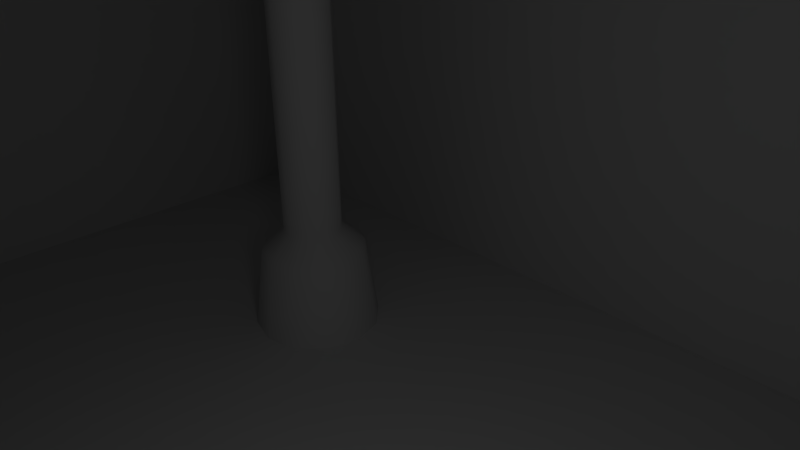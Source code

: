 # Source: room.blend  (saved by Blender 2.56.0; exported with 4.5.12 LTS)
import bpy
from mathutils import Matrix  # noqa: F401  (used for matrix-valued properties, if any)

bpy.ops.wm.read_factory_settings(use_empty=True)
scene = bpy.context.scene
scene.name = 'Scene'

# ---- collections
col_collection_1 = bpy.data.collections.new('Collection 1'); scene.collection.children.link(col_collection_1)

# ---- world
world_world = bpy.data.worlds.new('World'); scene.world = world_world
world_world.color = (0.05088, 0.05088, 0.05088)
world_world.use_sun_shadow = False
world_world.sun_shadow_jitter_overblur = 0.0
world_world.cycles.sampling_method = 'MANUAL'
world_world.cycles.sample_map_resolution = 256

# ---- cameras
cam_camera = bpy.data.cameras.new('Camera')
cam_camera.clip_end = 100.0
cam_camera.lens = 35.0
cam_camera.ortho_scale = 7.314
cam_camera.dof.focus_distance = 0.0
cam_camera.dof.aperture_fstop = 128.0

# ---- lights
light_point = bpy.data.lights.new('Point', 'POINT')
light_point.transmission_factor = 0.0
light_point.energy = 100.0
light_point.shadow_buffer_clip_start = 0.5
light_point.shadow_soft_size = 1.0
light_point.shadow_maximum_resolution = 0.006
light_point.use_absolute_resolution = True
light_point.cycles.use_multiple_importance_sampling = False

# ---- meshes
me_cube = bpy.data.meshes.new('Cube')
me_cube.from_pydata([(23.99, 15.01, -10.05), (23.99, -14.99, -10.05), (-24.01, -14.99, -10.05), (-24.01, 15.01, -10.05), (23.99, 15.01, 9.947), (23.99, -14.99, 9.947), (-24.01, -14.99, 9.947), (-24.01, 15.01, 9.947), (-11.92, -5.352, -10.05), (-10.83, -5.645, -10.05), (-10.03, -6.446, -10.05), (-9.736, -7.54, -10.05), (-10.03, -8.634, -10.05), (-10.83, -9.435, -10.05), (-11.92, -9.728, -10.05), (-13.02, -9.435, -10.05), (-13.82, -8.634, -10.05), (-14.11, -7.54, -10.05), (-13.82, -6.446, -10.05), (-13.02, -5.645, -10.05), (-11.92, -5.352, 9.947), (-10.83, -5.645, 9.947), (-10.03, -6.446, 9.947), (-9.736, -7.54, 9.947), (-10.03, -8.634, 9.947), (-10.83, -9.435, 9.947), (-11.92, -9.728, 9.947), (-13.02, -9.435, 9.947), (-13.82, -8.634, 9.947), (-14.11, -7.54, 9.947), (-13.82, -6.446, 9.947), (-13.02, -5.645, 9.947), (-11.42, -6.674, -0.05343), (-11.92, -6.54, -0.05343), (-11.06, -7.04, -0.05343), (-10.92, -7.54, -0.05343), (-11.06, -8.04, -0.05343), (-11.42, -8.406, -0.05343), (-11.92, -8.54, -0.05343), (-12.42, -8.406, -0.05343), (-12.79, -8.04, -0.05343), (-12.92, -7.54, -0.05343), (-12.79, -7.04, -0.05343), (-12.42, -6.674, -0.05343), (-11.42, -6.674, 4.947), (-11.42, -6.674, -6.497), (-11.92, -6.54, -6.497), (-11.92, -6.54, 4.947), (-11.06, -7.04, 4.947), (-11.06, -7.04, -6.497), (-10.92, -7.54, 4.947), (-10.92, -7.54, -6.497), (-11.06, -8.04, -6.497), (-11.06, -8.04, 4.947), (-11.42, -8.406, -6.497), (-11.42, -8.406, 4.947), (-11.92, -8.54, -6.497), (-11.92, -8.54, 4.947), (-12.42, -8.406, -6.497), (-12.42, -8.406, 4.947), (-12.79, -8.04, -6.497), (-12.79, -8.04, 4.947), (-12.92, -7.54, -6.497), (-12.92, -7.54, 4.947), (-12.79, -7.04, 4.947), (-12.79, -7.04, -6.497), (-12.42, -6.674, 4.947), (-12.42, -6.674, -6.497), (-11.17, -6.234, 9.123), (-11.03, -5.984, -7.17), (-11.92, -5.743, -7.17), (-11.92, -6.032, 9.123), (-10.62, -6.786, 9.123), (-10.37, -6.641, -7.17), (-10.42, -7.54, 9.123), (-10.13, -7.54, -7.17), (-10.37, -8.438, -7.17), (-10.62, -8.294, 9.123), (-11.03, -9.096, -7.17), (-11.17, -8.846, 9.123), (-11.92, -9.337, -7.17), (-11.92, -9.048, 9.123), (-12.82, -9.096, -7.17), (-12.68, -8.846, 9.123), (-13.48, -8.438, -7.17), (-13.23, -8.294, 9.123), (-13.72, -7.54, -7.17), (-13.43, -7.54, 9.123), (-13.23, -6.786, 9.123), (-13.48, -6.641, -7.17), (-12.68, -6.234, 9.123), (-12.82, -5.984, -7.17), (-0.00975, -14.99, -10.05), (23.99, 0.009963, -10.05), (-0.009746, 15.01, -10.05), (-24.01, 0.009968, -10.05), (23.99, 0.009955, 9.947), (-0.009763, -14.99, 9.947), (-24.01, 0.009966, 9.947), (-0.009744, 15.01, 9.947), (23.99, -14.99, -0.05343), (23.99, 15.01, -0.05343), (-24.01, -14.99, -0.05343), (-24.01, 15.01, -0.05343), (-0.009748, 0.009965, -10.05), (-0.009753, 0.009961, 9.947), (23.99, 0.009959, -0.05343), (-0.009757, -14.99, -0.05343), (-24.01, 0.009967, -0.05343), (-0.009745, 15.01, -0.05343), (11.99, -14.99, -10.05), (-12.01, -14.99, -10.05), (23.99, 7.51, -10.05), (23.99, -7.49, -10.05), (11.99, 15.01, -10.05), (-12.01, 15.01, -10.05), (-24.01, -7.49, -10.05), (-24.01, 7.51, -10.05), (23.99, 7.51, 9.947), (23.99, -7.49, 9.947), (11.99, -14.99, 9.947), (-12.01, -14.99, 9.947), (-24.01, -7.49, 9.947), (-24.01, 7.51, 9.947), (11.99, 15.01, 9.947), (-12.01, 15.01, 9.947), (23.99, -14.99, -5.053), (23.99, -14.99, 4.947), (23.99, 15.01, -5.053), (23.99, 15.01, 4.947), (-24.01, -14.99, -5.053), (-24.01, -14.99, 4.947), (-24.01, 15.01, -5.053), (-24.01, 15.01, 4.947), (-0.009749, -7.49, -10.05), (11.99, 0.009964, -10.05), (-0.009747, 7.51, -10.05), (-12.01, 0.009967, -10.05), (-12.01, 0.009963, 9.947), (-0.009749, 7.51, 9.947), (11.99, 0.009958, 9.947), (-0.009758, -7.49, 9.947), (23.99, 0.009957, 4.947), (23.99, 7.51, -0.05343), (23.99, 0.009961, -5.053), (23.99, -7.49, -0.05343), (-0.00976, -14.99, 4.947), (11.99, -14.99, -0.05343), (-0.009753, -14.99, -5.053), (-12.01, -14.99, -0.05343), (-24.01, 0.009967, 4.947), (-24.01, -7.49, -0.05343), (-24.01, 0.009967, -5.053), (-24.01, 7.51, -0.05343), (-0.009746, 15.01, -5.053), (11.99, 15.01, -0.05343), (-0.009745, 15.01, 4.947), (-12.01, 15.01, -0.05343), (11.99, -7.49, -10.05), (11.99, 7.51, -10.05), (-12.01, -7.49, -10.05), (-12.01, 7.51, -10.05), (-12.01, 7.51, 9.947), (11.99, 7.51, 9.947), (-12.01, -7.49, 9.947), (11.99, -7.49, 9.947), (23.99, 7.51, 4.947), (23.99, 7.51, -5.053), (23.99, -7.49, 4.947), (23.99, -7.49, -5.053), (11.99, -14.99, 4.947), (11.99, -14.99, -5.053), (-12.01, -14.99, 4.947), (-12.01, -14.99, -5.053), (-24.01, -7.49, 4.947), (-24.01, -7.49, -5.053), (-24.01, 7.51, 4.947), (-24.01, 7.51, -5.053), (11.99, 15.01, -5.053), (11.99, 15.01, 4.947), (-12.01, 15.01, -5.053), (-12.01, 15.01, 4.947), (17.99, -14.99, -10.05), (5.99, -14.99, -10.05), (-18.01, -14.99, -10.05), (-6.01, -14.99, -10.05), (17.99, 15.01, -10.05), (5.99, 15.01, -10.05), (-18.01, 15.01, -10.05), (-6.01, 15.01, -10.05), (17.99, -14.99, 9.947), (5.99, -14.99, 9.947), (-18.01, -14.99, 9.947), (-6.01, -14.99, 9.947), (17.99, 15.01, 9.947), (5.99, 15.01, 9.947), (-18.01, 15.01, 9.947), (-6.01, 15.01, 9.947), (5.99, 0.009965, -10.05), (17.99, 0.009963, -10.05), (-6.01, 0.009966, -10.05), (-18.01, 0.009967, -10.05), (-6.01, 0.009962, 9.947), (-18.01, 0.009965, 9.947), (17.99, 0.009957, 9.947), (5.99, 0.009959, 9.947), (5.99, -14.99, -0.05343), (17.99, -14.99, -0.05343), (-6.01, -14.99, -0.05343), (-18.01, -14.99, -0.05343), (5.99, 15.01, -0.05343), (17.99, 15.01, -0.05343), (-18.01, 15.01, -0.05343), (-6.01, 15.01, -0.05343), (17.99, -7.49, -10.05), (5.99, -7.49, -10.05), (17.99, 7.51, -10.05), (5.99, 7.51, -10.05), (-6.01, -7.49, -10.05), (-18.01, -7.49, -10.05), (-6.01, 7.51, -10.05), (-18.01, 7.51, -10.05), (-18.01, 7.51, 9.947), (-6.01, 7.51, 9.947), (5.99, 7.51, 9.947), (17.99, 7.51, 9.947), (-18.01, -7.49, 9.947), (-6.01, -7.49, 9.947), (5.99, -7.49, 9.947), (17.99, -7.49, 9.947), (17.99, -14.99, 4.947), (5.99, -14.99, 4.947), (17.99, -14.99, -5.053), (5.99, -14.99, -5.053), (-6.01, -14.99, 4.947), (-18.01, -14.99, 4.947), (-6.01, -14.99, -5.053), (-18.01, -14.99, -5.053), (17.99, 15.01, -5.053), (5.99, 15.01, -5.053), (17.99, 15.01, 4.947), (5.99, 15.01, 4.947), (-6.01, 15.01, -5.053), (-18.01, 15.01, -5.053), (-6.01, 15.01, 4.947), (-18.01, 15.01, 4.947), (-12.82, 9.083, -7.17), (-12.68, 8.833, 9.123), (-13.48, 8.425, -7.17), (-13.23, 8.281, 9.123), (-13.43, 7.527, 9.123), (-13.72, 7.527, -7.17), (-13.23, 6.773, 9.123), (-13.48, 6.629, -7.17), (-12.68, 6.221, 9.123), (-12.82, 5.971, -7.17), (-11.92, 6.019, 9.123), (-11.92, 5.73, -7.17), (-11.17, 6.221, 9.123), (-11.03, 5.971, -7.17), (-10.62, 6.773, 9.123), (-10.37, 6.629, -7.17), (-10.13, 7.527, -7.17), (-10.42, 7.527, 9.123), (-10.37, 8.425, -7.17), (-10.62, 8.281, 9.123), (-11.92, 9.035, 9.123), (-11.92, 9.324, -7.17), (-11.03, 9.083, -7.17), (-11.17, 8.833, 9.123), (-12.42, 8.393, -6.497), (-12.42, 8.393, 4.947), (-12.79, 8.027, -6.497), (-12.79, 8.027, 4.947), (-12.92, 7.527, 4.947), (-12.92, 7.527, -6.497), (-12.79, 7.027, 4.947), (-12.79, 7.027, -6.497), (-12.42, 6.661, 4.947), (-12.42, 6.661, -6.497), (-11.92, 6.527, 4.947), (-11.92, 6.527, -6.497), (-11.42, 6.661, 4.947), (-11.42, 6.661, -6.497), (-11.06, 7.027, 4.947), (-11.06, 7.027, -6.497), (-10.92, 7.527, -6.497), (-10.92, 7.527, 4.947), (-11.06, 8.027, -6.497), (-11.06, 8.027, 4.947), (-11.92, 8.527, 4.947), (-11.92, 8.527, -6.497), (-11.42, 8.393, -6.497), (-11.42, 8.393, 4.947), (-12.42, 8.393, -0.05343), (-12.79, 8.027, -0.05343), (-12.92, 7.527, -0.05343), (-12.79, 7.027, -0.05343), (-12.42, 6.661, -0.05343), (-11.92, 6.527, -0.05343), (-11.42, 6.661, -0.05343), (-11.06, 7.027, -0.05343), (-10.92, 7.527, -0.05343), (-11.06, 8.027, -0.05343), (-11.92, 8.527, -0.05343), (-11.42, 8.393, -0.05343), (-13.02, 9.422, 9.947), (-13.82, 8.621, 9.947), (-14.11, 7.527, 9.947), (-13.82, 6.433, 9.947), (-13.02, 5.632, 9.947), (-11.92, 5.339, 9.947), (-10.83, 5.632, 9.947), (-10.03, 6.433, 9.947), (-9.736, 7.527, 9.947), (-10.03, 8.621, 9.947), (-10.83, 9.422, 9.947), (-11.92, 9.715, 9.947), (-13.02, 9.422, -10.05), (-13.82, 8.621, -10.05), (-14.11, 7.527, -10.05), (-13.82, 6.433, -10.05), (-13.02, 5.632, -10.05), (-11.92, 5.339, -10.05), (-10.83, 5.632, -10.05), (-10.03, 6.433, -10.05), (-9.736, 7.527, -10.05), (-10.03, 8.621, -10.05), (-10.83, 9.422, -10.05), (-11.92, 9.715, -10.05), (11.94, 9.715, -10.05), (13.03, 9.422, -10.05), (13.83, 8.621, -10.05), (14.12, 7.527, -10.05), (13.83, 6.433, -10.05), (13.03, 5.632, -10.05), (11.94, 5.339, -10.05), (10.84, 5.632, -10.05), (10.04, 6.433, -10.05), (9.748, 7.527, -10.05), (10.04, 8.621, -10.05), (10.84, 9.422, -10.05), (11.94, 9.715, 9.947), (13.03, 9.422, 9.947), (13.83, 8.621, 9.947), (14.12, 7.527, 9.947), (13.83, 6.433, 9.947), (13.03, 5.632, 9.947), (11.94, 5.339, 9.947), (10.84, 5.632, 9.947), (10.04, 6.433, 9.947), (9.748, 7.527, 9.947), (10.04, 8.621, 9.947), (10.84, 9.422, 9.947), (12.44, 8.393, -0.05343), (11.94, 8.527, -0.05343), (12.8, 8.027, -0.05343), (12.94, 7.527, -0.05343), (12.8, 7.027, -0.05343), (12.44, 6.661, -0.05343), (11.94, 6.527, -0.05343), (11.44, 6.661, -0.05343), (11.07, 7.027, -0.05343), (10.94, 7.527, -0.05343), (11.07, 8.027, -0.05343), (11.44, 8.393, -0.05343), (12.44, 8.393, 4.947), (12.44, 8.393, -6.497), (11.94, 8.527, -6.497), (11.94, 8.527, 4.947), (12.8, 8.027, 4.947), (12.8, 8.027, -6.497), (12.94, 7.527, 4.947), (12.94, 7.527, -6.497), (12.8, 7.027, -6.497), (12.8, 7.027, 4.947), (12.44, 6.661, -6.497), (12.44, 6.661, 4.947), (11.94, 6.527, -6.497), (11.94, 6.527, 4.947), (11.44, 6.661, -6.497), (11.44, 6.661, 4.947), (11.07, 7.027, -6.497), (11.07, 7.027, 4.947), (10.94, 7.527, -6.497), (10.94, 7.527, 4.947), (11.07, 8.027, 4.947), (11.07, 8.027, -6.497), (11.44, 8.393, 4.947), (11.44, 8.393, -6.497), (12.69, 8.833, 9.123), (12.83, 9.083, -7.17), (11.94, 9.324, -7.17), (11.94, 9.035, 9.123), (13.24, 8.281, 9.123), (13.49, 8.425, -7.17), (13.44, 7.527, 9.123), (13.73, 7.527, -7.17), (13.49, 6.629, -7.17), (13.24, 6.773, 9.123), (12.83, 5.971, -7.17), (12.69, 6.221, 9.123), (11.94, 5.73, -7.17), (11.94, 6.019, 9.123), (11.04, 5.971, -7.17), (11.18, 6.221, 9.123), (10.38, 6.629, -7.17), (10.63, 6.773, 9.123), (10.14, 7.527, -7.17), (10.43, 7.527, 9.123), (10.63, 8.281, 9.123), (10.38, 8.425, -7.17), (11.18, 8.833, 9.123), (11.04, 9.083, -7.17), (11.04, -5.984, -7.17), (11.18, -6.234, 9.123), (10.38, -6.641, -7.17), (10.63, -6.786, 9.123), (10.43, -7.54, 9.123), (10.14, -7.54, -7.17), (10.63, -8.294, 9.123), (10.38, -8.438, -7.17), (11.18, -8.846, 9.123), (11.04, -9.096, -7.17), (11.94, -9.048, 9.123), (11.94, -9.337, -7.17), (12.69, -8.846, 9.123), (12.83, -9.096, -7.17), (13.24, -8.294, 9.123), (13.49, -8.438, -7.17), (13.73, -7.54, -7.17), (13.44, -7.54, 9.123), (13.49, -6.641, -7.17), (13.24, -6.786, 9.123), (11.94, -6.032, 9.123), (11.94, -5.743, -7.17), (12.83, -5.984, -7.17), (12.69, -6.234, 9.123), (11.44, -6.674, -6.497), (11.44, -6.674, 4.947), (11.07, -7.04, -6.497), (11.07, -7.04, 4.947), (10.94, -7.54, 4.947), (10.94, -7.54, -6.497), (11.07, -8.04, 4.947), (11.07, -8.04, -6.497), (11.44, -8.406, 4.947), (11.44, -8.406, -6.497), (11.94, -8.54, 4.947), (11.94, -8.54, -6.497), (12.44, -8.406, 4.947), (12.44, -8.406, -6.497), (12.8, -8.04, 4.947), (12.8, -8.04, -6.497), (12.94, -7.54, -6.497), (12.94, -7.54, 4.947), (12.8, -7.04, -6.497), (12.8, -7.04, 4.947), (11.94, -6.54, 4.947), (11.94, -6.54, -6.497), (12.44, -6.674, -6.497), (12.44, -6.674, 4.947), (11.44, -6.674, -0.05343), (11.07, -7.04, -0.05343), (10.94, -7.54, -0.05343), (11.07, -8.04, -0.05343), (11.44, -8.406, -0.05343), (11.94, -8.54, -0.05343), (12.44, -8.406, -0.05343), (12.8, -8.04, -0.05343), (12.94, -7.54, -0.05343), (12.8, -7.04, -0.05343), (11.94, -6.54, -0.05343), (12.44, -6.674, -0.05343), (10.84, -5.645, 9.947), (10.04, -6.446, 9.947), (9.748, -7.54, 9.947), (10.04, -8.634, 9.947), (10.84, -9.435, 9.947), (11.94, -9.728, 9.947), (13.03, -9.435, 9.947), (13.83, -8.634, 9.947), (14.12, -7.54, 9.947), (13.83, -6.446, 9.947), (13.03, -5.645, 9.947), (11.94, -5.352, 9.947), (10.84, -5.645, -10.05), (10.04, -6.446, -10.05), (9.748, -7.54, -10.05), (10.04, -8.634, -10.05), (10.84, -9.435, -10.05), (11.94, -9.728, -10.05), (13.03, -9.435, -10.05), (13.83, -8.634, -10.05), (14.12, -7.54, -10.05), (13.83, -6.446, -10.05), (13.03, -5.645, -10.05), (11.94, -5.352, -10.05)], [], [(46, 33, 32, 45), (33, 47, 44, 32), (45, 32, 34, 49), (32, 44, 48, 34), (49, 34, 35, 51), (34, 48, 50, 35), (51, 35, 36, 52), (35, 50, 53, 36), (52, 36, 37, 54), (36, 53, 55, 37), (54, 37, 38, 56), (37, 55, 57, 38), (56, 38, 39, 58), (38, 57, 59, 39), (58, 39, 40, 60), (39, 59, 61, 40), (60, 40, 41, 62), (40, 61, 63, 41), (62, 41, 42, 65), (41, 63, 64, 42), (65, 42, 43, 67), (42, 64, 66, 43), (67, 43, 33, 46), (43, 66, 47, 33), (8, 70, 69, 9), (70, 46, 45, 69), (47, 71, 68, 44), (71, 20, 21, 68), (9, 69, 73, 10), (69, 45, 49, 73), (44, 68, 72, 48), (68, 21, 22, 72), (10, 73, 75, 11), (73, 49, 51, 75), (48, 72, 74, 50), (72, 22, 23, 74), (11, 75, 76, 12), (75, 51, 52, 76), (50, 74, 77, 53), (74, 23, 24, 77), (12, 76, 78, 13), (76, 52, 54, 78), (53, 77, 79, 55), (77, 24, 25, 79), (13, 78, 80, 14), (78, 54, 56, 80), (55, 79, 81, 57), (79, 25, 26, 81), (14, 80, 82, 15), (80, 56, 58, 82), (57, 81, 83, 59), (81, 26, 27, 83), (15, 82, 84, 16), (82, 58, 60, 84), (59, 83, 85, 61), (83, 27, 28, 85), (16, 84, 86, 17), (84, 60, 62, 86), (61, 85, 87, 63), (85, 28, 29, 87), (17, 86, 89, 18), (86, 62, 65, 89), (63, 87, 88, 64), (87, 29, 30, 88), (18, 89, 91, 19), (89, 65, 67, 91), (64, 88, 90, 66), (88, 30, 31, 90), (19, 91, 70, 8), (91, 67, 46, 70), (66, 90, 71, 47), (90, 31, 20, 71), (129, 166, 118, 4), (101, 143, 166, 129), (166, 142, 96, 118), (143, 106, 142, 166), (128, 167, 143, 101), (0, 112, 167, 128), (167, 144, 106, 143), (112, 93, 144, 167), (142, 168, 119, 96), (106, 145, 168, 142), (168, 127, 5, 119), (145, 100, 127, 168), (144, 169, 145, 106), (93, 113, 169, 144), (169, 126, 100, 145), (113, 1, 126, 169), (131, 174, 122, 6), (102, 151, 174, 131), (174, 150, 98, 122), (151, 108, 150, 174), (130, 175, 151, 102), (2, 116, 175, 130), (175, 152, 108, 151), (116, 95, 152, 175), (150, 176, 123, 98), (108, 153, 176, 150), (176, 133, 7, 123), (153, 103, 133, 176), (152, 177, 153, 108), (95, 117, 177, 152), (177, 132, 103, 153), (117, 3, 132, 177), (1, 113, 214, 182), (182, 214, 158, 110), (113, 93, 199, 214), (214, 199, 135, 158), (110, 158, 215, 183), (183, 215, 134, 92), (158, 135, 198, 215), (215, 198, 104, 134), (93, 112, 216, 199), (199, 216, 159, 135), (112, 0, 186, 216), (216, 186, 114, 159), (135, 159, 217, 198), (198, 217, 136, 104), (159, 114, 187, 217), (217, 187, 94, 136), (92, 134, 218, 185), (185, 218, 160, 111), (134, 104, 200, 218), (218, 200, 137, 160), (111, 160, 219, 184), (184, 219, 116, 2), (160, 137, 201, 219), (219, 201, 95, 116), (104, 136, 220, 200), (200, 220, 161, 137), (136, 94, 189, 220), (220, 189, 115, 161), (137, 161, 221, 201), (201, 221, 117, 95), (161, 115, 188, 221), (221, 188, 3, 117), (125, 162, 222, 196), (196, 222, 123, 7), (99, 139, 223, 197), (197, 223, 162, 125), (162, 138, 203, 222), (222, 203, 98, 123), (139, 105, 202, 223), (223, 202, 138, 162), (124, 163, 224, 195), (195, 224, 139, 99), (4, 118, 225, 194), (194, 225, 163, 124), (163, 140, 205, 224), (224, 205, 105, 139), (118, 96, 204, 225), (225, 204, 140, 163), (138, 164, 226, 203), (203, 226, 122, 98), (105, 141, 227, 202), (202, 227, 164, 138), (164, 121, 192, 226), (226, 192, 6, 122), (141, 97, 193, 227), (227, 193, 121, 164), (140, 165, 228, 205), (205, 228, 141, 105), (96, 119, 229, 204), (204, 229, 165, 140), (165, 120, 191, 228), (228, 191, 97, 141), (119, 5, 190, 229), (229, 190, 120, 165), (5, 127, 230, 190), (190, 230, 170, 120), (127, 100, 207, 230), (230, 207, 147, 170), (120, 170, 231, 191), (191, 231, 146, 97), (170, 147, 206, 231), (231, 206, 107, 146), (100, 126, 232, 207), (207, 232, 171, 147), (126, 1, 182, 232), (232, 182, 110, 171), (147, 171, 233, 206), (206, 233, 148, 107), (171, 110, 183, 233), (233, 183, 92, 148), (97, 146, 234, 193), (193, 234, 172, 121), (146, 107, 208, 234), (234, 208, 149, 172), (121, 172, 235, 192), (192, 235, 131, 6), (172, 149, 209, 235), (235, 209, 102, 131), (107, 148, 236, 208), (208, 236, 173, 149), (148, 92, 185, 236), (236, 185, 111, 173), (149, 173, 237, 209), (209, 237, 130, 102), (173, 111, 184, 237), (237, 184, 2, 130), (0, 128, 238, 186), (186, 238, 178, 114), (128, 101, 211, 238), (238, 211, 155, 178), (114, 178, 239, 187), (187, 239, 154, 94), (178, 155, 210, 239), (239, 210, 109, 154), (101, 129, 240, 211), (211, 240, 179, 155), (129, 4, 194, 240), (240, 194, 124, 179), (155, 179, 241, 210), (210, 241, 156, 109), (179, 124, 195, 241), (241, 195, 99, 156), (94, 154, 242, 189), (189, 242, 180, 115), (154, 109, 213, 242), (242, 213, 157, 180), (115, 180, 243, 188), (188, 243, 132, 3), (180, 157, 212, 243), (243, 212, 103, 132), (109, 156, 244, 213), (213, 244, 181, 157), (156, 99, 197, 244), (244, 197, 125, 181), (157, 181, 245, 212), (212, 245, 133, 103), (181, 125, 196, 245), (245, 196, 7, 133), (247, 306, 317, 266), (271, 247, 266, 290), (246, 270, 291, 267), (318, 246, 267, 329), (249, 307, 306, 247), (273, 249, 247, 271), (248, 272, 270, 246), (319, 248, 246, 318), (250, 308, 307, 249), (274, 250, 249, 273), (251, 275, 272, 248), (320, 251, 248, 319), (252, 309, 308, 250), (276, 252, 250, 274), (253, 277, 275, 251), (321, 253, 251, 320), (254, 310, 309, 252), (278, 254, 252, 276), (255, 279, 277, 253), (322, 255, 253, 321), (256, 311, 310, 254), (280, 256, 254, 278), (257, 281, 279, 255), (323, 257, 255, 322), (258, 312, 311, 256), (282, 258, 256, 280), (259, 283, 281, 257), (324, 259, 257, 323), (260, 313, 312, 258), (284, 260, 258, 282), (261, 285, 283, 259), (325, 261, 259, 324), (263, 314, 313, 260), (287, 263, 260, 284), (262, 286, 285, 261), (326, 262, 261, 325), (265, 315, 314, 263), (289, 265, 263, 287), (264, 288, 286, 262), (327, 264, 262, 326), (269, 316, 315, 265), (293, 269, 265, 289), (268, 292, 288, 264), (328, 268, 264, 327), (266, 317, 316, 269), (290, 266, 269, 293), (267, 291, 292, 268), (329, 267, 268, 328), (294, 271, 290, 304), (270, 294, 304, 291), (295, 273, 271, 294), (272, 295, 294, 270), (296, 274, 273, 295), (275, 296, 295, 272), (297, 276, 274, 296), (277, 297, 296, 275), (298, 278, 276, 297), (279, 298, 297, 277), (299, 280, 278, 298), (281, 299, 298, 279), (300, 282, 280, 299), (283, 300, 299, 281), (301, 284, 282, 300), (285, 301, 300, 283), (302, 287, 284, 301), (286, 302, 301, 285), (303, 289, 287, 302), (288, 303, 302, 286), (305, 293, 289, 303), (292, 305, 303, 288), (304, 290, 293, 305), (291, 304, 305, 292), (368, 355, 354, 367), (355, 369, 366, 354), (367, 354, 356, 371), (354, 366, 370, 356), (371, 356, 357, 373), (356, 370, 372, 357), (373, 357, 358, 374), (357, 372, 375, 358), (374, 358, 359, 376), (358, 375, 377, 359), (376, 359, 360, 378), (359, 377, 379, 360), (378, 360, 361, 380), (360, 379, 381, 361), (380, 361, 362, 382), (361, 381, 383, 362), (382, 362, 363, 384), (362, 383, 385, 363), (384, 363, 364, 387), (363, 385, 386, 364), (387, 364, 365, 389), (364, 386, 388, 365), (389, 365, 355, 368), (365, 388, 369, 355), (330, 392, 391, 331), (392, 368, 367, 391), (369, 393, 390, 366), (393, 342, 343, 390), (331, 391, 395, 332), (391, 367, 371, 395), (366, 390, 394, 370), (390, 343, 344, 394), (332, 395, 397, 333), (395, 371, 373, 397), (370, 394, 396, 372), (394, 344, 345, 396), (333, 397, 398, 334), (397, 373, 374, 398), (372, 396, 399, 375), (396, 345, 346, 399), (334, 398, 400, 335), (398, 374, 376, 400), (375, 399, 401, 377), (399, 346, 347, 401), (335, 400, 402, 336), (400, 376, 378, 402), (377, 401, 403, 379), (401, 347, 348, 403), (336, 402, 404, 337), (402, 378, 380, 404), (379, 403, 405, 381), (403, 348, 349, 405), (337, 404, 406, 338), (404, 380, 382, 406), (381, 405, 407, 383), (405, 349, 350, 407), (338, 406, 408, 339), (406, 382, 384, 408), (383, 407, 409, 385), (407, 350, 351, 409), (339, 408, 411, 340), (408, 384, 387, 411), (385, 409, 410, 386), (409, 351, 352, 410), (340, 411, 413, 341), (411, 387, 389, 413), (386, 410, 412, 388), (410, 352, 353, 412), (341, 413, 392, 330), (413, 389, 368, 392), (388, 412, 393, 369), (412, 353, 342, 393), (415, 474, 485, 434), (439, 415, 434, 458), (414, 438, 459, 435), (486, 414, 435, 497), (417, 475, 474, 415), (441, 417, 415, 439), (416, 440, 438, 414), (487, 416, 414, 486), (418, 476, 475, 417), (442, 418, 417, 441), (419, 443, 440, 416), (488, 419, 416, 487), (420, 477, 476, 418), (444, 420, 418, 442), (421, 445, 443, 419), (489, 421, 419, 488), (422, 478, 477, 420), (446, 422, 420, 444), (423, 447, 445, 421), (490, 423, 421, 489), (424, 479, 478, 422), (448, 424, 422, 446), (425, 449, 447, 423), (491, 425, 423, 490), (426, 480, 479, 424), (450, 426, 424, 448), (427, 451, 449, 425), (492, 427, 425, 491), (428, 481, 480, 426), (452, 428, 426, 450), (429, 453, 451, 427), (493, 429, 427, 492), (431, 482, 481, 428), (455, 431, 428, 452), (430, 454, 453, 429), (494, 430, 429, 493), (433, 483, 482, 431), (457, 433, 431, 455), (432, 456, 454, 430), (495, 432, 430, 494), (437, 484, 483, 433), (461, 437, 433, 457), (436, 460, 456, 432), (496, 436, 432, 495), (434, 485, 484, 437), (458, 434, 437, 461), (435, 459, 460, 436), (497, 435, 436, 496), (462, 439, 458, 472), (438, 462, 472, 459), (463, 441, 439, 462), (440, 463, 462, 438), (464, 442, 441, 463), (443, 464, 463, 440), (465, 444, 442, 464), (445, 465, 464, 443), (466, 446, 444, 465), (447, 466, 465, 445), (467, 448, 446, 466), (449, 467, 466, 447), (468, 450, 448, 467), (451, 468, 467, 449), (469, 452, 450, 468), (453, 469, 468, 451), (470, 455, 452, 469), (454, 470, 469, 453), (471, 457, 455, 470), (456, 471, 470, 454), (473, 461, 457, 471), (460, 473, 471, 456), (472, 458, 461, 473), (459, 472, 473, 460)])
me_cube.polygons.foreach_set('use_smooth', [1, 1, 1, 1, 1, 1, 1, 1, 1, 1, 1, 1, 1, 1, 1, 1, 1, 1, 1, 1, 1, 1, 1, 1, 1, 1, 1, 1, 1, 1, 1, 1, 1, 1, 1, 1, 1, 1, 1, 1, 1, 1, 1, 1, 1, 1, 1, 1, 1, 1, 1, 1, 1, 1, 1, 1, 1, 1, 1, 1, 1, 1, 1, 1, 1, 1, 1, 1, 1, 1, 1, 1, 0, 0, 0, 0, 0, 0, 0, 0, 0, 0, 0, 0, 0, 0, 0, 0, 0, 0, 0, 0, 0, 0, 0, 0, 0, 0, 0, 0, 0, 0, 0, 0, 0, 0, 0, 0, 0, 0, 0, 0, 0, 0, 0, 0, 0, 0, 0, 0, 0, 0, 0, 0, 0, 0, 0, 0, 0, 0, 0, 0, 0, 0, 0, 0, 0, 0, 0, 0, 0, 0, 0, 0, 0, 0, 0, 0, 0, 0, 0, 0, 0, 0, 0, 0, 0, 0, 0, 0, 0, 0, 0, 0, 0, 0, 0, 0, 0, 0, 0, 0, 0, 0, 0, 0, 0, 0, 0, 0, 0, 0, 0, 0, 0, 0, 0, 0, 0, 0, 0, 0, 0, 0, 0, 0, 0, 0, 0, 0, 0, 0, 0, 0, 0, 0, 0, 0, 0, 0, 0, 0, 0, 0, 0, 0, 0, 0, 0, 0, 0, 0, 0, 0, 0, 0, 0, 0, 0, 0, 0, 0, 1, 1, 1, 1, 1, 1, 1, 1, 1, 1, 1, 1, 1, 1, 1, 1, 1, 1, 1, 1, 1, 1, 1, 1, 1, 1, 1, 1, 1, 1, 1, 1, 1, 1, 1, 1, 1, 1, 1, 1, 1, 1, 1, 1, 1, 1, 1, 1, 1, 1, 1, 1, 1, 1, 1, 1, 1, 1, 1, 1, 1, 1, 1, 1, 1, 1, 1, 1, 1, 1, 1, 1, 1, 1, 1, 1, 1, 1, 1, 1, 1, 1, 1, 1, 1, 1, 1, 1, 1, 1, 1, 1, 1, 1, 1, 1, 1, 1, 1, 1, 1, 1, 1, 1, 1, 1, 1, 1, 1, 1, 1, 1, 1, 1, 1, 1, 1, 1, 1, 1, 1, 1, 1, 1, 1, 1, 1, 1, 1, 1, 1, 1, 1, 1, 1, 1, 1, 1, 1, 1, 1, 1, 1, 1, 1, 1, 1, 1, 1, 1, 1, 1, 1, 1, 1, 1, 1, 1, 1, 1, 1, 1, 1, 1, 1, 1, 1, 1, 1, 1, 1, 1, 1, 1, 1, 1, 1, 1, 1, 1, 1, 1, 1, 1, 1, 1, 1, 1, 1, 1, 1, 1, 1, 1, 1, 1, 1, 1, 1, 1, 1, 1, 1, 1, 1, 1, 1, 1, 1, 1, 1, 1, 1, 1, 1, 1])
_uv = me_cube.uv_layers.new(name='UVTex')
_uv.uv.foreach_set('vector', [0.7254, 0.6155, 0.7358, 0.7326, 0.722, 0.7329, 0.7116, 0.6172, 0.7358, 0.7326, 0.7405, 0.8427, 0.7266, 0.8422, 0.722, 0.7329, 0.7116, 0.6172, 0.722, 0.7329, 0.7081, 0.7334, 0.6966, 0.6201, 0.722, 0.7329, 0.7266, 0.8422, 0.7126, 0.8417, 0.7081, 0.7334, 0.6966, 0.6201, 0.7081, 0.7334, 0.694, 0.7339, 0.6815, 0.624, 0.7081, 0.7334, 0.7126, 0.8417, 0.6986, 0.8415, 0.694, 0.7339, 0.8639, 0.6225, 0.8629, 0.7331, 0.8487, 0.7328, 0.849, 0.6189, 0.8629, 0.7331, 0.8671, 0.8411, 0.8529, 0.8415, 0.8487, 0.7328, 0.849, 0.6189, 0.8487, 0.7328, 0.8346, 0.7325, 0.834, 0.6163, 0.8487, 0.7328, 0.8529, 0.8415, 0.8389, 0.842, 0.8346, 0.7325, 0.834, 0.6163, 0.8346, 0.7325, 0.8208, 0.7322, 0.8202, 0.6147, 0.8346, 0.7325, 0.8389, 0.842, 0.8249, 0.8425, 0.8208, 0.7322, 0.8202, 0.6147, 0.8208, 0.7322, 0.8069, 0.732, 0.8063, 0.6133, 0.8208, 0.7322, 0.8249, 0.8425, 0.8109, 0.8423, 0.8069, 0.732, 0.8063, 0.6133, 0.8069, 0.732, 0.7928, 0.7319, 0.7902, 0.6125, 0.8069, 0.732, 0.8109, 0.8423, 0.7968, 0.8421, 0.7928, 0.7319, 0.7902, 0.6125, 0.7928, 0.7319, 0.7784, 0.732, 0.7728, 0.612, 0.7928, 0.7319, 0.7968, 0.8421, 0.7827, 0.8421, 0.7784, 0.732, 0.7728, 0.612, 0.7784, 0.732, 0.764, 0.7321, 0.7554, 0.6129, 0.7784, 0.732, 0.7827, 0.8421, 0.7686, 0.8422, 0.764, 0.7321, 0.7554, 0.6129, 0.764, 0.7321, 0.7497, 0.7324, 0.7393, 0.6139, 0.764, 0.7321, 0.7686, 0.8422, 0.7545, 0.8425, 0.7497, 0.7324, 0.7393, 0.6139, 0.7497, 0.7324, 0.7358, 0.7326, 0.7254, 0.6155, 0.7497, 0.7324, 0.7545, 0.8425, 0.7405, 0.8427, 0.7358, 0.7326, 0.7004, 0.4731, 0.7185, 0.5744, 0.705, 0.5785, 0.6814, 0.4772, 0.7185, 0.5744, 0.7254, 0.6155, 0.7116, 0.6172, 0.705, 0.5785, 0.7405, 0.8427, 0.7377, 0.9565, 0.7244, 0.955, 0.7266, 0.8422, 0.7377, 0.9565, 0.7347, 0.9884, 0.7208, 0.9852, 0.7244, 0.955, 0.6814, 0.4772, 0.705, 0.5785, 0.6882, 0.5859, 0.6579, 0.484, 0.705, 0.5785, 0.7116, 0.6172, 0.6966, 0.6201, 0.6882, 0.5859, 0.7266, 0.8422, 0.7244, 0.955, 0.71, 0.9524, 0.7126, 0.8417, 0.7244, 0.955, 0.7208, 0.9852, 0.7047, 0.9788, 0.71, 0.9524, 0.6579, 0.484, 0.6882, 0.5859, 0.6672, 0.5953, 0.631, 0.4931, 0.6882, 0.5859, 0.6966, 0.6201, 0.6815, 0.624, 0.6672, 0.5953, 0.7126, 0.8417, 0.71, 0.9524, 0.6954, 0.9491, 0.6986, 0.8415, 0.71, 0.9524, 0.7047, 0.9788, 0.6862, 0.9715, 0.6954, 0.9491, 0.9128, 0.4915, 0.8778, 0.5938, 0.8568, 0.5848, 0.8858, 0.4827, 0.8778, 0.5938, 0.8639, 0.6225, 0.849, 0.6189, 0.8568, 0.5848, 0.8671, 0.8411, 0.8706, 0.949, 0.856, 0.9523, 0.8529, 0.8415, 0.8706, 0.949, 0.8798, 0.9714, 0.8613, 0.9788, 0.856, 0.9523, 0.8858, 0.4827, 0.8568, 0.5848, 0.84, 0.5775, 0.8623, 0.4762, 0.8568, 0.5848, 0.849, 0.6189, 0.834, 0.6163, 0.84, 0.5775, 0.8529, 0.8415, 0.856, 0.9523, 0.8414, 0.9549, 0.8389, 0.842, 0.856, 0.9523, 0.8613, 0.9788, 0.8451, 0.9851, 0.8414, 0.9549, 0.8623, 0.4762, 0.84, 0.5775, 0.8266, 0.5736, 0.8433, 0.4723, 0.84, 0.5775, 0.834, 0.6163, 0.8202, 0.6147, 0.8266, 0.5736, 0.8389, 0.842, 0.8414, 0.9549, 0.8281, 0.9565, 0.8249, 0.8425, 0.8414, 0.9549, 0.8451, 0.9851, 0.8312, 0.9884, 0.8281, 0.9565, 0.8433, 0.4723, 0.8266, 0.5736, 0.8125, 0.5731, 0.8241, 0.4701, 0.8266, 0.5736, 0.8202, 0.6147, 0.8063, 0.6133, 0.8125, 0.5731, 0.8249, 0.8425, 0.8281, 0.9565, 0.8147, 0.9569, 0.8109, 0.8423, 0.8281, 0.9565, 0.8312, 0.9884, 0.817, 0.9876, 0.8147, 0.9569, 0.8241, 0.4701, 0.8125, 0.5731, 0.7944, 0.5747, 0.7998, 0.4689, 0.8125, 0.5731, 0.8063, 0.6133, 0.7902, 0.6125, 0.7944, 0.5747, 0.8109, 0.8423, 0.8147, 0.9569, 0.7994, 0.9568, 0.7968, 0.8421, 0.8147, 0.9569, 0.817, 0.9876, 0.8007, 0.9845, 0.7994, 0.9568, 0.7998, 0.4689, 0.7944, 0.5747, 0.7725, 0.5759, 0.7719, 0.4687, 0.7944, 0.5747, 0.7902, 0.6125, 0.7728, 0.612, 0.7725, 0.5759, 0.7968, 0.8421, 0.7994, 0.9568, 0.7829, 0.957, 0.7827, 0.8421, 0.7994, 0.9568, 0.8007, 0.9845, 0.7829, 0.9829, 0.7829, 0.957, 0.7719, 0.4687, 0.7725, 0.5759, 0.7506, 0.575, 0.7439, 0.4692, 0.7725, 0.5759, 0.7728, 0.612, 0.7554, 0.6129, 0.7506, 0.575, 0.7827, 0.8421, 0.7829, 0.957, 0.7665, 0.9568, 0.7686, 0.8422, 0.7829, 0.957, 0.7829, 0.9829, 0.7651, 0.9846, 0.7665, 0.9568, 0.7439, 0.4692, 0.7506, 0.575, 0.7325, 0.5737, 0.7196, 0.4706, 0.7506, 0.575, 0.7554, 0.6129, 0.7393, 0.6139, 0.7325, 0.5737, 0.7686, 0.8422, 0.7665, 0.9568, 0.7512, 0.9569, 0.7545, 0.8425, 0.7665, 0.9568, 0.7651, 0.9846, 0.7488, 0.9876, 0.7512, 0.9569, 0.7196, 0.4706, 0.7325, 0.5737, 0.7185, 0.5744, 0.7004, 0.4731, 0.7325, 0.5737, 0.7393, 0.6139, 0.7254, 0.6155, 0.7185, 0.5744, 0.7545, 0.8425, 0.7512, 0.9569, 0.7377, 0.9565, 0.7405, 0.8427, 0.7512, 0.9569, 0.7488, 0.9876, 0.7347, 0.9884, 0.7377, 0.9565, 0.02252, 0.9815, 0.4935, 0.9815, 0.4935, 0.5105, 0.02252, 0.5105, 0.02252, 0.9815, 0.4935, 0.9815, 0.4935, 0.5105, 0.02252, 0.5105, 0.02252, 0.9815, 0.4935, 0.9815, 0.4935, 0.5105, 0.02252, 0.5105, 0.02252, 0.9815, 0.4935, 0.9815, 0.4935, 0.5105, 0.02252, 0.5105, 0.02252, 0.9815, 0.4935, 0.9815, 0.4935, 0.5105, 0.02252, 0.5105, 0.02252, 0.9815, 0.4935, 0.9815, 0.4935, 0.5105, 0.02252, 0.5105, 0.02252, 0.9815, 0.4935, 0.9815, 0.4935, 0.5105, 0.02252, 0.5105, 0.02252, 0.9815, 0.4935, 0.9815, 0.4935, 0.5105, 0.02252, 0.5105, 0.02252, 0.9815, 0.4935, 0.9815, 0.4935, 0.5105, 0.02252, 0.5105, 0.02252, 0.9815, 0.4935, 0.9815, 0.4935, 0.5105, 0.02252, 0.5105, 0.02252, 0.9815, 0.4935, 0.9815, 0.4935, 0.5105, 0.02252, 0.5105, 0.02252, 0.9815, 0.4935, 0.9815, 0.4935, 0.5105, 0.02252, 0.5105, 0.02252, 0.9815, 0.4935, 0.9815, 0.4935, 0.5105, 0.02252, 0.5105, 0.02252, 0.9815, 0.4935, 0.9815, 0.4935, 0.5105, 0.02252, 0.5105, 0.02252, 0.9815, 0.4935, 0.9815, 0.4935, 0.5105, 0.02252, 0.5105, 0.02252, 0.9815, 0.4935, 0.9815, 0.4935, 0.5105, 0.02252, 0.5105, 0.02252, 0.9815, 0.4935, 0.9815, 0.4935, 0.5105, 0.02252, 0.5105, 0.02252, 0.9815, 0.4935, 0.9815, 0.4935, 0.5105, 0.02252, 0.5105, 0.02252, 0.9815, 0.4935, 0.9815, 0.4935, 0.5105, 0.02252, 0.5105, 0.02252, 0.9815, 0.4935, 0.9815, 0.4935, 0.5105, 0.02252, 0.5105, 0.02252, 0.9815, 0.4935, 0.9815, 0.4935, 0.5105, 0.02252, 0.5105, 0.02252, 0.9815, 0.4935, 0.9815, 0.4935, 0.5105, 0.02252, 0.5105, 0.02252, 0.9815, 0.4935, 0.9815, 0.4935, 0.5105, 0.02252, 0.5105, 0.02252, 0.9815, 0.4935, 0.9815, 0.4935, 0.5105, 0.02252, 0.5105, 0.02252, 0.9815, 0.4935, 0.9815, 0.4935, 0.5105, 0.02252, 0.5105, 0.02252, 0.9815, 0.4935, 0.9815, 0.4935, 0.5105, 0.02252, 0.5105, 0.02252, 0.9815, 0.4935, 0.9815, 0.4935, 0.5105, 0.02252, 0.5105, 0.02252, 0.9815, 0.4935, 0.9815, 0.4935, 0.5105, 0.02252, 0.5105, 0.02252, 0.9815, 0.4935, 0.9815, 0.4935, 0.5105, 0.02252, 0.5105, 0.02252, 0.9815, 0.4935, 0.9815, 0.4935, 0.5105, 0.02252, 0.5105, 0.02252, 0.9815, 0.4935, 0.9815, 0.4935, 0.5105, 0.02252, 0.5105, 0.02252, 0.9815, 0.4935, 0.9815, 0.4935, 0.5105, 0.02252, 0.5105, 0.02819, 0.02219, 0.02819, 0.4698, 0.4758, 0.4698, 0.4758, 0.02219, 0.02819, 0.02219, 0.02819, 0.4698, 0.4758, 0.4698, 0.4758, 0.02219, 0.02819, 0.02219, 0.02819, 0.4698, 0.4758, 0.4698, 0.4758, 0.02219, 0.02819, 0.02219, 0.02819, 0.4698, 0.4758, 0.4698, 0.4758, 0.02219, 0.02819, 0.02219, 0.02819, 0.4698, 0.4758, 0.4698, 0.4758, 0.02219, 0.02819, 0.02219, 0.02819, 0.4698, 0.4758, 0.4698, 0.4758, 0.02219, 0.02819, 0.02219, 0.02819, 0.4698, 0.4758, 0.4698, 0.4758, 0.02219, 0.02819, 0.02219, 0.02819, 0.4698, 0.4758, 0.4698, 0.4758, 0.02219, 0.02819, 0.02219, 0.02819, 0.4698, 0.4758, 0.4698, 0.4758, 0.02219, 0.02819, 0.02219, 0.02819, 0.4698, 0.4758, 0.4698, 0.4758, 0.02219, 0.4758, 0.4698, 0.4758, 0.02219, 0.02819, 0.02219, 0.02819, 0.4698, 0.02819, 0.02219, 0.02819, 0.4698, 0.4758, 0.4698, 0.4758, 0.02219, 0.02819, 0.02219, 0.02819, 0.4698, 0.4758, 0.4698, 0.4758, 0.02219, 0.02819, 0.02219, 0.02819, 0.4698, 0.4758, 0.4698, 0.4758, 0.02219, 0.02819, 0.02219, 0.02819, 0.4698, 0.4758, 0.4698, 0.4758, 0.02219, 0.02819, 0.02219, 0.02819, 0.4698, 0.4758, 0.4698, 0.4758, 0.02219, 0.02819, 0.02219, 0.02819, 0.4698, 0.4758, 0.4698, 0.4758, 0.02219, 0.02819, 0.02219, 0.02819, 0.4698, 0.4758, 0.4698, 0.4758, 0.02219, 0.02819, 0.02219, 0.02819, 0.4698, 0.4758, 0.4698, 0.4758, 0.02219, 0.02819, 0.02219, 0.02819, 0.4698, 0.4758, 0.4698, 0.4758, 0.02219, 0.02819, 0.02219, 0.02819, 0.4698, 0.4758, 0.4698, 0.4758, 0.02219, 0.02819, 0.02219, 0.02819, 0.4698, 0.4758, 0.4698, 0.4758, 0.02219, 0.02819, 0.02219, 0.02819, 0.4698, 0.4758, 0.4698, 0.4758, 0.02219, 0.02819, 0.02219, 0.02819, 0.4698, 0.4758, 0.4698, 0.4758, 0.02219, 0.02819, 0.02219, 0.02819, 0.4698, 0.4758, 0.4698, 0.4758, 0.02219, 0.02819, 0.02219, 0.02819, 0.4698, 0.4758, 0.4698, 0.4758, 0.02219, 0.02819, 0.02219, 0.02819, 0.4698, 0.4758, 0.4698, 0.4758, 0.02219, 0.02819, 0.02219, 0.02819, 0.4698, 0.4758, 0.4698, 0.4758, 0.02219, 0.02819, 0.02219, 0.02819, 0.4698, 0.4758, 0.4698, 0.4758, 0.02219, 0.02819, 0.02219, 0.02819, 0.4698, 0.4758, 0.4698, 0.4758, 0.02219, 0.02819, 0.02219, 0.02819, 0.4698, 0.4758, 0.4698, 0.4758, 0.02219, 0.02819, 0.02219, 0.02819, 0.4698, 0.4758, 0.4698, 0.4758, 0.02219, 0.5659, 0.03192, 0.5659, 0.4321, 0.9661, 0.4321, 0.9661, 0.03192, 0.5659, 0.03192, 0.5659, 0.4321, 0.9661, 0.4321, 0.9661, 0.03192, 0.5659, 0.03192, 0.5659, 0.4321, 0.9661, 0.4321, 0.9661, 0.03192, 0.5659, 0.03192, 0.5659, 0.4321, 0.9661, 0.4321, 0.9661, 0.03192, 0.5659, 0.03192, 0.5659, 0.4321, 0.9661, 0.4321, 0.9661, 0.03192, 0.5659, 0.03192, 0.5659, 0.4321, 0.9661, 0.4321, 0.9661, 0.03192, 0.5659, 0.03192, 0.5659, 0.4321, 0.9661, 0.4321, 0.9661, 0.03192, 0.5659, 0.03192, 0.5659, 0.4321, 0.9661, 0.4321, 0.9661, 0.03192, 0.5659, 0.03192, 0.5659, 0.4321, 0.9661, 0.4321, 0.9661, 0.03192, 0.5659, 0.03192, 0.5659, 0.4321, 0.9661, 0.4321, 0.9661, 0.03192, 0.5659, 0.03192, 0.5659, 0.4321, 0.9661, 0.4321, 0.9661, 0.03192, 0.5659, 0.03192, 0.5659, 0.4321, 0.9661, 0.4321, 0.9661, 0.03192, 0.5659, 0.03192, 0.5659, 0.4321, 0.9661, 0.4321, 0.9661, 0.03192, 0.5659, 0.03192, 0.5659, 0.4321, 0.9661, 0.4321, 0.9661, 0.03192, 0.5659, 0.03192, 0.5659, 0.4321, 0.9661, 0.4321, 0.9661, 0.03192, 0.5659, 0.03192, 0.5659, 0.4321, 0.9661, 0.4321, 0.9661, 0.03192, 0.5659, 0.03192, 0.5659, 0.4321, 0.9661, 0.4321, 0.9661, 0.03192, 0.5659, 0.03192, 0.5659, 0.4321, 0.9661, 0.4321, 0.9661, 0.03192, 0.5659, 0.03192, 0.5659, 0.4321, 0.9661, 0.4321, 0.9661, 0.03192, 0.5659, 0.03192, 0.5659, 0.4321, 0.9661, 0.4321, 0.9661, 0.03192, 0.5659, 0.03192, 0.5659, 0.4321, 0.9661, 0.4321, 0.9661, 0.03192, 0.5659, 0.03192, 0.5659, 0.4321, 0.9661, 0.4321, 0.9661, 0.03192, 0.5659, 0.03192, 0.5659, 0.4321, 0.9661, 0.4321, 0.9661, 0.03192, 0.5659, 0.03192, 0.5659, 0.4321, 0.9661, 0.4321, 0.9661, 0.03192, 0.5659, 0.03192, 0.5659, 0.4321, 0.9661, 0.4321, 0.9661, 0.03192, 0.5659, 0.03192, 0.5659, 0.4321, 0.9661, 0.4321, 0.9661, 0.03192, 0.5659, 0.03192, 0.5659, 0.4321, 0.9661, 0.4321, 0.9661, 0.03192, 0.5659, 0.03192, 0.5659, 0.4321, 0.9661, 0.4321, 0.9661, 0.03192, 0.5659, 0.03192, 0.5659, 0.4321, 0.9661, 0.4321, 0.9661, 0.03192, 0.5659, 0.03192, 0.5659, 0.4321, 0.9661, 0.4321, 0.9661, 0.03192, 0.5659, 0.03192, 0.5659, 0.4321, 0.9661, 0.4321, 0.9661, 0.03192, 0.5659, 0.03192, 0.5659, 0.4321, 0.9661, 0.4321, 0.9661, 0.03192, 0.02252, 0.5105, 0.02252, 0.9815, 0.4935, 0.9815, 0.4935, 0.5105, 0.02252, 0.5105, 0.02252, 0.9815, 0.4935, 0.9815, 0.4935, 0.5105, 0.02252, 0.5105, 0.02252, 0.9815, 0.4935, 0.9815, 0.4935, 0.5105, 0.02252, 0.5105, 0.02252, 0.9815, 0.4935, 0.9815, 0.4935, 0.5105, 0.02252, 0.5105, 0.02252, 0.9815, 0.4935, 0.9815, 0.4935, 0.5105, 0.02252, 0.5105, 0.02252, 0.9815, 0.4935, 0.9815, 0.4935, 0.5105, 0.02252, 0.5105, 0.02252, 0.9815, 0.4935, 0.9815, 0.4935, 0.5105, 0.02252, 0.5105, 0.02252, 0.9815, 0.4935, 0.9815, 0.4935, 0.5105, 0.02252, 0.5105, 0.02252, 0.9815, 0.4935, 0.9815, 0.4935, 0.5105, 0.02252, 0.5105, 0.02252, 0.9815, 0.4935, 0.9815, 0.4935, 0.5105, 0.02252, 0.5105, 0.02252, 0.9815, 0.4935, 0.9815, 0.4935, 0.5105, 0.02252, 0.5105, 0.02252, 0.9815, 0.4935, 0.9815, 0.4935, 0.5105, 0.02252, 0.5105, 0.02252, 0.9815, 0.4935, 0.9815, 0.4935, 0.5105, 0.02252, 0.5105, 0.02252, 0.9815, 0.4935, 0.9815, 0.4935, 0.5105, 0.02252, 0.5105, 0.02252, 0.9815, 0.4935, 0.9815, 0.4935, 0.5105, 0.02252, 0.5105, 0.02252, 0.9815, 0.4935, 0.9815, 0.4935, 0.5105, 0.02252, 0.5105, 0.02252, 0.9815, 0.4935, 0.9815, 0.4935, 0.5105, 0.02252, 0.5105, 0.02252, 0.9815, 0.4935, 0.9815, 0.4935, 0.5105, 0.02252, 0.5105, 0.02252, 0.9815, 0.4935, 0.9815, 0.4935, 0.5105, 0.02252, 0.5105, 0.02252, 0.9815, 0.4935, 0.9815, 0.4935, 0.5105, 0.02252, 0.5105, 0.02252, 0.9815, 0.4935, 0.9815, 0.4935, 0.5105, 0.02252, 0.5105, 0.02252, 0.9815, 0.4935, 0.9815, 0.4935, 0.5105, 0.02252, 0.5105, 0.02252, 0.9815, 0.4935, 0.9815, 0.4935, 0.5105, 0.02252, 0.5105, 0.02252, 0.9815, 0.4935, 0.9815, 0.4935, 0.5105, 0.02252, 0.5105, 0.02252, 0.9815, 0.4935, 0.9815, 0.4935, 0.5105, 0.02252, 0.5105, 0.02252, 0.9815, 0.4935, 0.9815, 0.4935, 0.5105, 0.02252, 0.5105, 0.02252, 0.9815, 0.4935, 0.9815, 0.4935, 0.5105, 0.02252, 0.5105, 0.02252, 0.9815, 0.4935, 0.9815, 0.4935, 0.5105, 0.02252, 0.5105, 0.02252, 0.9815, 0.4935, 0.9815, 0.4935, 0.5105, 0.02252, 0.5105, 0.02252, 0.9815, 0.4935, 0.9815, 0.4935, 0.5105, 0.02252, 0.5105, 0.02252, 0.9815, 0.4935, 0.9815, 0.4935, 0.5105, 0.02252, 0.5105, 0.02252, 0.9815, 0.4935, 0.9815, 0.4935, 0.5105, 0.02252, 0.5105, 0.02252, 0.9815, 0.4935, 0.9815, 0.4935, 0.5105, 0.02252, 0.5105, 0.02252, 0.9815, 0.4935, 0.9815, 0.4935, 0.5105, 0.02252, 0.5105, 0.02252, 0.9815, 0.4935, 0.9815, 0.4935, 0.5105, 0.02252, 0.5105, 0.02252, 0.9815, 0.4935, 0.9815, 0.4935, 0.5105, 0.02252, 0.5105, 0.02252, 0.9815, 0.4935, 0.9815, 0.4935, 0.5105, 0.02252, 0.5105, 0.02252, 0.9815, 0.4935, 0.9815, 0.4935, 0.5105, 0.02252, 0.5105, 0.02252, 0.9815, 0.4935, 0.9815, 0.4935, 0.5105, 0.02252, 0.5105, 0.02252, 0.9815, 0.4935, 0.9815, 0.4935, 0.5105, 0.02252, 0.5105, 0.02252, 0.9815, 0.4935, 0.9815, 0.4935, 0.5105, 0.02252, 0.5105, 0.02252, 0.9815, 0.4935, 0.9815, 0.4935, 0.5105, 0.02252, 0.5105, 0.02252, 0.9815, 0.4935, 0.9815, 0.4935, 0.5105, 0.02252, 0.5105, 0.02252, 0.9815, 0.4935, 0.9815, 0.4935, 0.5105, 0.02252, 0.5105, 0.02252, 0.9815, 0.4935, 0.9815, 0.4935, 0.5105, 0.02252, 0.5105, 0.02252, 0.9815, 0.4935, 0.9815, 0.4935, 0.5105, 0.02252, 0.5105, 0.02252, 0.9815, 0.4935, 0.9815, 0.4935, 0.5105, 0.02252, 0.5105, 0.02252, 0.9815, 0.4935, 0.9815, 0.4935, 0.5105, 0.02252, 0.5105, 0.02252, 0.9815, 0.4935, 0.9815, 0.4935, 0.5105, 0.02252, 0.5105, 0.02252, 0.9815, 0.4935, 0.9815, 0.4935, 0.5105, 0.02252, 0.5105, 0.02252, 0.9815, 0.4935, 0.9815, 0.4935, 0.5105, 0.02252, 0.5105, 0.02252, 0.9815, 0.4935, 0.9815, 0.4935, 0.5105, 0.02252, 0.5105, 0.02252, 0.9815, 0.4935, 0.9815, 0.4935, 0.5105, 0.02252, 0.5105, 0.02252, 0.9815, 0.4935, 0.9815, 0.4935, 0.5105, 0.02252, 0.5105, 0.02252, 0.9815, 0.4935, 0.9815, 0.4935, 0.5105, 0.02252, 0.5105, 0.02252, 0.9815, 0.4935, 0.9815, 0.4935, 0.5105, 0.02252, 0.5105, 0.02252, 0.9815, 0.4935, 0.9815, 0.4935, 0.5105, 0.02252, 0.5105, 0.02252, 0.9815, 0.4935, 0.9815, 0.4935, 0.5105, 0.02252, 0.5105, 0.02252, 0.9815, 0.4935, 0.9815, 0.4935, 0.5105, 0.02252, 0.5105, 0.02252, 0.9815, 0.4935, 0.9815, 0.4935, 0.5105, 0.02252, 0.5105, 0.02252, 0.9815, 0.4935, 0.9815, 0.4935, 0.5105, 0.02252, 0.5105, 0.02252, 0.9815, 0.4935, 0.9815, 0.4935, 0.5105, 0.02252, 0.5105, 0.02252, 0.9815, 0.4935, 0.9815, 0.4935, 0.5105, 0.02252, 0.5105, 0.02252, 0.9815, 0.4935, 0.9815, 0.4935, 0.5105, 0.7512, 0.9569, 0.7488, 0.9876, 0.7347, 0.9884, 0.7377, 0.9565, 0.7545, 0.8425, 0.7512, 0.9569, 0.7377, 0.9565, 0.7405, 0.8427, 0.7325, 0.5737, 0.7393, 0.6139, 0.7254, 0.6155, 0.7185, 0.5744, 0.7196, 0.4706, 0.7325, 0.5737, 0.7185, 0.5744, 0.7004, 0.4731, 0.7665, 0.9568, 0.7651, 0.9846, 0.7488, 0.9876, 0.7512, 0.9569, 0.7686, 0.8422, 0.7665, 0.9568, 0.7512, 0.9569, 0.7545, 0.8425, 0.7506, 0.575, 0.7554, 0.6129, 0.7393, 0.6139, 0.7325, 0.5737, 0.7439, 0.4692, 0.7506, 0.575, 0.7325, 0.5737, 0.7196, 0.4706, 0.7829, 0.957, 0.7829, 0.9829, 0.7651, 0.9846, 0.7665, 0.9568, 0.7827, 0.8421, 0.7829, 0.957, 0.7665, 0.9568, 0.7686, 0.8422, 0.7725, 0.5759, 0.7728, 0.612, 0.7554, 0.6129, 0.7506, 0.575, 0.7719, 0.4687, 0.7725, 0.5759, 0.7506, 0.575, 0.7439, 0.4692, 0.7994, 0.9568, 0.8007, 0.9845, 0.7829, 0.9829, 0.7829, 0.957, 0.7968, 0.8421, 0.7994, 0.9568, 0.7829, 0.957, 0.7827, 0.8421, 0.7944, 0.5747, 0.7902, 0.6125, 0.7728, 0.612, 0.7725, 0.5759, 0.7998, 0.4689, 0.7944, 0.5747, 0.7725, 0.5759, 0.7719, 0.4687, 0.8147, 0.9569, 0.817, 0.9876, 0.8007, 0.9845, 0.7994, 0.9568, 0.8109, 0.8423, 0.8147, 0.9569, 0.7994, 0.9568, 0.7968, 0.8421, 0.8125, 0.5731, 0.8063, 0.6133, 0.7902, 0.6125, 0.7944, 0.5747, 0.8241, 0.4701, 0.8125, 0.5731, 0.7944, 0.5747, 0.7998, 0.4689, 0.8281, 0.9565, 0.8312, 0.9884, 0.817, 0.9876, 0.8147, 0.9569, 0.8249, 0.8425, 0.8281, 0.9565, 0.8147, 0.9569, 0.8109, 0.8423, 0.8266, 0.5736, 0.8202, 0.6147, 0.8063, 0.6133, 0.8125, 0.5731, 0.8433, 0.4723, 0.8266, 0.5736, 0.8125, 0.5731, 0.8241, 0.4701, 0.8414, 0.9549, 0.8451, 0.9851, 0.8312, 0.9884, 0.8281, 0.9565, 0.8389, 0.842, 0.8414, 0.9549, 0.8281, 0.9565, 0.8249, 0.8425, 0.84, 0.5775, 0.834, 0.6163, 0.8202, 0.6147, 0.8266, 0.5736, 0.8623, 0.4762, 0.84, 0.5775, 0.8266, 0.5736, 0.8433, 0.4723, 0.856, 0.9523, 0.8613, 0.9788, 0.8451, 0.9851, 0.8414, 0.9549, 0.8529, 0.8415, 0.856, 0.9523, 0.8414, 0.9549, 0.8389, 0.842, 0.8568, 0.5848, 0.849, 0.6189, 0.834, 0.6163, 0.84, 0.5775, 0.8858, 0.4827, 0.8568, 0.5848, 0.84, 0.5775, 0.8623, 0.4762, 0.8706, 0.949, 0.8798, 0.9714, 0.8613, 0.9788, 0.856, 0.9523, 0.8671, 0.8411, 0.8706, 0.949, 0.856, 0.9523, 0.8529, 0.8415, 0.8778, 0.5938, 0.8639, 0.6225, 0.849, 0.6189, 0.8568, 0.5848, 0.9128, 0.4915, 0.8778, 0.5938, 0.8568, 0.5848, 0.8858, 0.4827, 0.71, 0.9524, 0.7047, 0.9788, 0.6862, 0.9715, 0.6954, 0.9491, 0.7126, 0.8417, 0.71, 0.9524, 0.6954, 0.9491, 0.6986, 0.8415, 0.6882, 0.5859, 0.6966, 0.6201, 0.6815, 0.624, 0.6672, 0.5953, 0.6579, 0.484, 0.6882, 0.5859, 0.6672, 0.5953, 0.631, 0.4931, 0.7244, 0.955, 0.7208, 0.9852, 0.7047, 0.9788, 0.71, 0.9524, 0.7266, 0.8422, 0.7244, 0.955, 0.71, 0.9524, 0.7126, 0.8417, 0.705, 0.5785, 0.7116, 0.6172, 0.6966, 0.6201, 0.6882, 0.5859, 0.6814, 0.4772, 0.705, 0.5785, 0.6882, 0.5859, 0.6579, 0.484, 0.7377, 0.9565, 0.7347, 0.9884, 0.7208, 0.9852, 0.7244, 0.955, 0.7405, 0.8427, 0.7377, 0.9565, 0.7244, 0.955, 0.7266, 0.8422, 0.7185, 0.5744, 0.7254, 0.6155, 0.7116, 0.6172, 0.705, 0.5785, 0.7004, 0.4731, 0.7185, 0.5744, 0.705, 0.5785, 0.6814, 0.4772, 0.7497, 0.7324, 0.7545, 0.8425, 0.7405, 0.8427, 0.7358, 0.7326, 0.7393, 0.6139, 0.7497, 0.7324, 0.7358, 0.7326, 0.7254, 0.6155, 0.764, 0.7321, 0.7686, 0.8422, 0.7545, 0.8425, 0.7497, 0.7324, 0.7554, 0.6129, 0.764, 0.7321, 0.7497, 0.7324, 0.7393, 0.6139, 0.7784, 0.732, 0.7827, 0.8421, 0.7686, 0.8422, 0.764, 0.7321, 0.7728, 0.612, 0.7784, 0.732, 0.764, 0.7321, 0.7554, 0.6129, 0.7928, 0.7319, 0.7968, 0.8421, 0.7827, 0.8421, 0.7784, 0.732, 0.7902, 0.6125, 0.7928, 0.7319, 0.7784, 0.732, 0.7728, 0.612, 0.8069, 0.732, 0.8109, 0.8423, 0.7968, 0.8421, 0.7928, 0.7319, 0.8063, 0.6133, 0.8069, 0.732, 0.7928, 0.7319, 0.7902, 0.6125, 0.8208, 0.7322, 0.8249, 0.8425, 0.8109, 0.8423, 0.8069, 0.732, 0.8202, 0.6147, 0.8208, 0.7322, 0.8069, 0.732, 0.8063, 0.6133, 0.8346, 0.7325, 0.8389, 0.842, 0.8249, 0.8425, 0.8208, 0.7322, 0.834, 0.6163, 0.8346, 0.7325, 0.8208, 0.7322, 0.8202, 0.6147, 0.8487, 0.7328, 0.8529, 0.8415, 0.8389, 0.842, 0.8346, 0.7325, 0.849, 0.6189, 0.8487, 0.7328, 0.8346, 0.7325, 0.834, 0.6163, 0.8629, 0.7331, 0.8671, 0.8411, 0.8529, 0.8415, 0.8487, 0.7328, 0.8639, 0.6225, 0.8629, 0.7331, 0.8487, 0.7328, 0.849, 0.6189, 0.7081, 0.7334, 0.7126, 0.8417, 0.6986, 0.8415, 0.694, 0.7339, 0.6966, 0.6201, 0.7081, 0.7334, 0.694, 0.7339, 0.6815, 0.624, 0.722, 0.7329, 0.7266, 0.8422, 0.7126, 0.8417, 0.7081, 0.7334, 0.7116, 0.6172, 0.722, 0.7329, 0.7081, 0.7334, 0.6966, 0.6201, 0.7358, 0.7326, 0.7405, 0.8427, 0.7266, 0.8422, 0.722, 0.7329, 0.7254, 0.6155, 0.7358, 0.7326, 0.722, 0.7329, 0.7116, 0.6172, 0.7254, 0.6155, 0.7358, 0.7326, 0.722, 0.7329, 0.7116, 0.6172, 0.7358, 0.7326, 0.7405, 0.8427, 0.7266, 0.8422, 0.722, 0.7329, 0.7116, 0.6172, 0.722, 0.7329, 0.7081, 0.7334, 0.6966, 0.6201, 0.722, 0.7329, 0.7266, 0.8422, 0.7126, 0.8417, 0.7081, 0.7334, 0.6966, 0.6201, 0.7081, 0.7334, 0.694, 0.7339, 0.6815, 0.624, 0.7081, 0.7334, 0.7126, 0.8417, 0.6986, 0.8415, 0.694, 0.7339, 0.8639, 0.6225, 0.8629, 0.7331, 0.8487, 0.7328, 0.849, 0.6189, 0.8629, 0.7331, 0.8671, 0.8411, 0.8529, 0.8415, 0.8487, 0.7328, 0.849, 0.6189, 0.8487, 0.7328, 0.8346, 0.7325, 0.834, 0.6163, 0.8487, 0.7328, 0.8529, 0.8415, 0.8389, 0.842, 0.8346, 0.7325, 0.834, 0.6163, 0.8346, 0.7325, 0.8208, 0.7322, 0.8202, 0.6147, 0.8346, 0.7325, 0.8389, 0.842, 0.8249, 0.8425, 0.8208, 0.7322, 0.8202, 0.6147, 0.8208, 0.7322, 0.8069, 0.732, 0.8063, 0.6133, 0.8208, 0.7322, 0.8249, 0.8425, 0.8109, 0.8423, 0.8069, 0.732, 0.8063, 0.6133, 0.8069, 0.732, 0.7928, 0.7319, 0.7902, 0.6125, 0.8069, 0.732, 0.8109, 0.8423, 0.7968, 0.8421, 0.7928, 0.7319, 0.7902, 0.6125, 0.7928, 0.7319, 0.7784, 0.732, 0.7728, 0.612, 0.7928, 0.7319, 0.7968, 0.8421, 0.7827, 0.8421, 0.7784, 0.732, 0.7728, 0.612, 0.7784, 0.732, 0.764, 0.7321, 0.7554, 0.6129, 0.7784, 0.732, 0.7827, 0.8421, 0.7686, 0.8422, 0.764, 0.7321, 0.7554, 0.6129, 0.764, 0.7321, 0.7497, 0.7324, 0.7393, 0.6139, 0.764, 0.7321, 0.7686, 0.8422, 0.7545, 0.8425, 0.7497, 0.7324, 0.7393, 0.6139, 0.7497, 0.7324, 0.7358, 0.7326, 0.7254, 0.6155, 0.7497, 0.7324, 0.7545, 0.8425, 0.7405, 0.8427, 0.7358, 0.7326, 0.7004, 0.4731, 0.7185, 0.5744, 0.705, 0.5785, 0.6814, 0.4772, 0.7185, 0.5744, 0.7254, 0.6155, 0.7116, 0.6172, 0.705, 0.5785, 0.7405, 0.8427, 0.7377, 0.9565, 0.7244, 0.955, 0.7266, 0.8422, 0.7377, 0.9565, 0.7347, 0.9884, 0.7208, 0.9852, 0.7244, 0.955, 0.6814, 0.4772, 0.705, 0.5785, 0.6882, 0.5859, 0.6579, 0.484, 0.705, 0.5785, 0.7116, 0.6172, 0.6966, 0.6201, 0.6882, 0.5859, 0.7266, 0.8422, 0.7244, 0.955, 0.71, 0.9524, 0.7126, 0.8417, 0.7244, 0.955, 0.7208, 0.9852, 0.7047, 0.9788, 0.71, 0.9524, 0.6579, 0.484, 0.6882, 0.5859, 0.6672, 0.5953, 0.631, 0.4931, 0.6882, 0.5859, 0.6966, 0.6201, 0.6815, 0.624, 0.6672, 0.5953, 0.7126, 0.8417, 0.71, 0.9524, 0.6954, 0.9491, 0.6986, 0.8415, 0.71, 0.9524, 0.7047, 0.9788, 0.6862, 0.9715, 0.6954, 0.9491, 0.9128, 0.4915, 0.8778, 0.5938, 0.8568, 0.5848, 0.8858, 0.4827, 0.8778, 0.5938, 0.8639, 0.6225, 0.849, 0.6189, 0.8568, 0.5848, 0.8671, 0.8411, 0.8706, 0.949, 0.856, 0.9523, 0.8529, 0.8415, 0.8706, 0.949, 0.8798, 0.9714, 0.8613, 0.9788, 0.856, 0.9523, 0.8858, 0.4827, 0.8568, 0.5848, 0.84, 0.5775, 0.8623, 0.4762, 0.8568, 0.5848, 0.849, 0.6189, 0.834, 0.6163, 0.84, 0.5775, 0.8529, 0.8415, 0.856, 0.9523, 0.8414, 0.9549, 0.8389, 0.842, 0.856, 0.9523, 0.8613, 0.9788, 0.8451, 0.9851, 0.8414, 0.9549, 0.8623, 0.4762, 0.84, 0.5775, 0.8266, 0.5736, 0.8433, 0.4723, 0.84, 0.5775, 0.834, 0.6163, 0.8202, 0.6147, 0.8266, 0.5736, 0.8389, 0.842, 0.8414, 0.9549, 0.8281, 0.9565, 0.8249, 0.8425, 0.8414, 0.9549, 0.8451, 0.9851, 0.8312, 0.9884, 0.8281, 0.9565, 0.8433, 0.4723, 0.8266, 0.5736, 0.8125, 0.5731, 0.8241, 0.4701, 0.8266, 0.5736, 0.8202, 0.6147, 0.8063, 0.6133, 0.8125, 0.5731, 0.8249, 0.8425, 0.8281, 0.9565, 0.8147, 0.9569, 0.8109, 0.8423, 0.8281, 0.9565, 0.8312, 0.9884, 0.817, 0.9876, 0.8147, 0.9569, 0.8241, 0.4701, 0.8125, 0.5731, 0.7944, 0.5747, 0.7998, 0.4689, 0.8125, 0.5731, 0.8063, 0.6133, 0.7902, 0.6125, 0.7944, 0.5747, 0.8109, 0.8423, 0.8147, 0.9569, 0.7994, 0.9568, 0.7968, 0.8421, 0.8147, 0.9569, 0.817, 0.9876, 0.8007, 0.9845, 0.7994, 0.9568, 0.7998, 0.4689, 0.7944, 0.5747, 0.7725, 0.5759, 0.7719, 0.4687, 0.7944, 0.5747, 0.7902, 0.6125, 0.7728, 0.612, 0.7725, 0.5759, 0.7968, 0.8421, 0.7994, 0.9568, 0.7829, 0.957, 0.7827, 0.8421, 0.7994, 0.9568, 0.8007, 0.9845, 0.7829, 0.9829, 0.7829, 0.957, 0.7719, 0.4687, 0.7725, 0.5759, 0.7506, 0.575, 0.7439, 0.4692, 0.7725, 0.5759, 0.7728, 0.612, 0.7554, 0.6129, 0.7506, 0.575, 0.7827, 0.8421, 0.7829, 0.957, 0.7665, 0.9568, 0.7686, 0.8422, 0.7829, 0.957, 0.7829, 0.9829, 0.7651, 0.9846, 0.7665, 0.9568, 0.7439, 0.4692, 0.7506, 0.575, 0.7325, 0.5737, 0.7196, 0.4706, 0.7506, 0.575, 0.7554, 0.6129, 0.7393, 0.6139, 0.7325, 0.5737, 0.7686, 0.8422, 0.7665, 0.9568, 0.7512, 0.9569, 0.7545, 0.8425, 0.7665, 0.9568, 0.7651, 0.9846, 0.7488, 0.9876, 0.7512, 0.9569, 0.7196, 0.4706, 0.7325, 0.5737, 0.7185, 0.5744, 0.7004, 0.4731, 0.7325, 0.5737, 0.7393, 0.6139, 0.7254, 0.6155, 0.7185, 0.5744, 0.7545, 0.8425, 0.7512, 0.9569, 0.7377, 0.9565, 0.7405, 0.8427, 0.7512, 0.9569, 0.7488, 0.9876, 0.7347, 0.9884, 0.7377, 0.9565, 0.7512, 0.9569, 0.7488, 0.9876, 0.7347, 0.9884, 0.7377, 0.9565, 0.7545, 0.8425, 0.7512, 0.9569, 0.7377, 0.9565, 0.7405, 0.8427, 0.7325, 0.5737, 0.7393, 0.6139, 0.7254, 0.6155, 0.7185, 0.5744, 0.7196, 0.4706, 0.7325, 0.5737, 0.7185, 0.5744, 0.7004, 0.4731, 0.7665, 0.9568, 0.7651, 0.9846, 0.7488, 0.9876, 0.7512, 0.9569, 0.7686, 0.8422, 0.7665, 0.9568, 0.7512, 0.9569, 0.7545, 0.8425, 0.7506, 0.575, 0.7554, 0.6129, 0.7393, 0.6139, 0.7325, 0.5737, 0.7439, 0.4692, 0.7506, 0.575, 0.7325, 0.5737, 0.7196, 0.4706, 0.7829, 0.957, 0.7829, 0.9829, 0.7651, 0.9846, 0.7665, 0.9568, 0.7827, 0.8421, 0.7829, 0.957, 0.7665, 0.9568, 0.7686, 0.8422, 0.7725, 0.5759, 0.7728, 0.612, 0.7554, 0.6129, 0.7506, 0.575, 0.7719, 0.4687, 0.7725, 0.5759, 0.7506, 0.575, 0.7439, 0.4692, 0.7994, 0.9568, 0.8007, 0.9845, 0.7829, 0.9829, 0.7829, 0.957, 0.7968, 0.8421, 0.7994, 0.9568, 0.7829, 0.957, 0.7827, 0.8421, 0.7944, 0.5747, 0.7902, 0.6125, 0.7728, 0.612, 0.7725, 0.5759, 0.7998, 0.4689, 0.7944, 0.5747, 0.7725, 0.5759, 0.7719, 0.4687, 0.8147, 0.9569, 0.817, 0.9876, 0.8007, 0.9845, 0.7994, 0.9568, 0.8109, 0.8423, 0.8147, 0.9569, 0.7994, 0.9568, 0.7968, 0.8421, 0.8125, 0.5731, 0.8063, 0.6133, 0.7902, 0.6125, 0.7944, 0.5747, 0.8241, 0.4701, 0.8125, 0.5731, 0.7944, 0.5747, 0.7998, 0.4689, 0.8281, 0.9565, 0.8312, 0.9884, 0.817, 0.9876, 0.8147, 0.9569, 0.8249, 0.8425, 0.8281, 0.9565, 0.8147, 0.9569, 0.8109, 0.8423, 0.8266, 0.5736, 0.8202, 0.6147, 0.8063, 0.6133, 0.8125, 0.5731, 0.8433, 0.4723, 0.8266, 0.5736, 0.8125, 0.5731, 0.8241, 0.4701, 0.8414, 0.9549, 0.8451, 0.9851, 0.8312, 0.9884, 0.8281, 0.9565, 0.8389, 0.842, 0.8414, 0.9549, 0.8281, 0.9565, 0.8249, 0.8425, 0.84, 0.5775, 0.834, 0.6163, 0.8202, 0.6147, 0.8266, 0.5736, 0.8623, 0.4762, 0.84, 0.5775, 0.8266, 0.5736, 0.8433, 0.4723, 0.856, 0.9523, 0.8613, 0.9788, 0.8451, 0.9851, 0.8414, 0.9549, 0.8529, 0.8415, 0.856, 0.9523, 0.8414, 0.9549, 0.8389, 0.842, 0.8568, 0.5848, 0.849, 0.6189, 0.834, 0.6163, 0.84, 0.5775, 0.8858, 0.4827, 0.8568, 0.5848, 0.84, 0.5775, 0.8623, 0.4762, 0.8706, 0.949, 0.8798, 0.9714, 0.8613, 0.9788, 0.856, 0.9523, 0.8671, 0.8411, 0.8706, 0.949, 0.856, 0.9523, 0.8529, 0.8415, 0.8778, 0.5938, 0.8639, 0.6225, 0.849, 0.6189, 0.8568, 0.5848, 0.9128, 0.4915, 0.8778, 0.5938, 0.8568, 0.5848, 0.8858, 0.4827, 0.71, 0.9524, 0.7047, 0.9788, 0.6862, 0.9715, 0.6954, 0.9491, 0.7126, 0.8417, 0.71, 0.9524, 0.6954, 0.9491, 0.6986, 0.8415, 0.6882, 0.5859, 0.6966, 0.6201, 0.6815, 0.624, 0.6672, 0.5953, 0.6579, 0.484, 0.6882, 0.5859, 0.6672, 0.5953, 0.631, 0.4931, 0.7244, 0.955, 0.7208, 0.9852, 0.7047, 0.9788, 0.71, 0.9524, 0.7266, 0.8422, 0.7244, 0.955, 0.71, 0.9524, 0.7126, 0.8417, 0.705, 0.5785, 0.7116, 0.6172, 0.6966, 0.6201, 0.6882, 0.5859, 0.6814, 0.4772, 0.705, 0.5785, 0.6882, 0.5859, 0.6579, 0.484, 0.7377, 0.9565, 0.7347, 0.9884, 0.7208, 0.9852, 0.7244, 0.955, 0.7405, 0.8427, 0.7377, 0.9565, 0.7244, 0.955, 0.7266, 0.8422, 0.7185, 0.5744, 0.7254, 0.6155, 0.7116, 0.6172, 0.705, 0.5785, 0.7004, 0.4731, 0.7185, 0.5744, 0.705, 0.5785, 0.6814, 0.4772, 0.7497, 0.7324, 0.7545, 0.8425, 0.7405, 0.8427, 0.7358, 0.7326, 0.7393, 0.6139, 0.7497, 0.7324, 0.7358, 0.7326, 0.7254, 0.6155, 0.764, 0.7321, 0.7686, 0.8422, 0.7545, 0.8425, 0.7497, 0.7324, 0.7554, 0.6129, 0.764, 0.7321, 0.7497, 0.7324, 0.7393, 0.6139, 0.7784, 0.732, 0.7827, 0.8421, 0.7686, 0.8422, 0.764, 0.7321, 0.7728, 0.612, 0.7784, 0.732, 0.764, 0.7321, 0.7554, 0.6129, 0.7928, 0.7319, 0.7968, 0.8421, 0.7827, 0.8421, 0.7784, 0.732, 0.7902, 0.6125, 0.7928, 0.7319, 0.7784, 0.732, 0.7728, 0.612, 0.8069, 0.732, 0.8109, 0.8423, 0.7968, 0.8421, 0.7928, 0.7319, 0.8063, 0.6133, 0.8069, 0.732, 0.7928, 0.7319, 0.7902, 0.6125, 0.8208, 0.7322, 0.8249, 0.8425, 0.8109, 0.8423, 0.8069, 0.732, 0.8202, 0.6147, 0.8208, 0.7322, 0.8069, 0.732, 0.8063, 0.6133, 0.8346, 0.7325, 0.8389, 0.842, 0.8249, 0.8425, 0.8208, 0.7322, 0.834, 0.6163, 0.8346, 0.7325, 0.8208, 0.7322, 0.8202, 0.6147, 0.8487, 0.7328, 0.8529, 0.8415, 0.8389, 0.842, 0.8346, 0.7325, 0.849, 0.6189, 0.8487, 0.7328, 0.8346, 0.7325, 0.834, 0.6163, 0.8629, 0.7331, 0.8671, 0.8411, 0.8529, 0.8415, 0.8487, 0.7328, 0.8639, 0.6225, 0.8629, 0.7331, 0.8487, 0.7328, 0.849, 0.6189, 0.7081, 0.7334, 0.7126, 0.8417, 0.6986, 0.8415, 0.694, 0.7339, 0.6966, 0.6201, 0.7081, 0.7334, 0.694, 0.7339, 0.6815, 0.624, 0.722, 0.7329, 0.7266, 0.8422, 0.7126, 0.8417, 0.7081, 0.7334, 0.7116, 0.6172, 0.722, 0.7329, 0.7081, 0.7334, 0.6966, 0.6201, 0.7358, 0.7326, 0.7405, 0.8427, 0.7266, 0.8422, 0.722, 0.7329, 0.7254, 0.6155, 0.7358, 0.7326, 0.722, 0.7329, 0.7116, 0.6172])
_uv.active_render = True
_uv = me_cube.uv_layers.new(name='lightmap')
_uv.uv.foreach_set('vector', [0.3094, 0.7258, 0.3091, 0.8329, 0.3056, 0.8328, 0.3059, 0.7258, 0.3091, 0.8329, 0.3088, 0.9159, 0.3054, 0.9159, 0.3056, 0.8328, 0.8705, 0.7258, 0.8708, 0.8329, 0.8667, 0.8329, 0.8664, 0.7258, 0.8708, 0.8329, 0.871, 0.9159, 0.867, 0.9159, 0.8667, 0.8329, 0.8664, 0.7258, 0.8667, 0.8329, 0.8612, 0.8329, 0.8609, 0.7258, 0.8667, 0.8329, 0.867, 0.9159, 0.8614, 0.916, 0.8612, 0.8329, 0.02183, 0.7258, 0.0215, 0.8329, 0.01596, 0.8329, 0.01629, 0.7258, 0.0215, 0.8329, 0.02125, 0.916, 0.01571, 0.916, 0.01596, 0.8329, 0.01629, 0.7258, 0.01596, 0.8329, 0.01191, 0.8329, 0.01224, 0.7258, 0.01596, 0.8329, 0.01571, 0.916, 0.01165, 0.9159, 0.01191, 0.8329, 0.06556, 0.9399, 0.06589, 0.8329, 0.06243, 0.8329, 0.0621, 0.9399, 0.06589, 0.8329, 0.06615, 0.7498, 0.06269, 0.7498, 0.06243, 0.8329, 0.0621, 0.9399, 0.06243, 0.8329, 0.05897, 0.8328, 0.05864, 0.9399, 0.06243, 0.8329, 0.06269, 0.7498, 0.05922, 0.7498, 0.05897, 0.8328, 0.8264, 0.94, 0.8268, 0.8329, 0.8227, 0.8329, 0.8224, 0.94, 0.8268, 0.8329, 0.827, 0.7498, 0.823, 0.7498, 0.8227, 0.8329, 0.8224, 0.94, 0.8227, 0.8329, 0.8172, 0.8329, 0.8168, 0.94, 0.8227, 0.8329, 0.823, 0.7498, 0.8174, 0.7498, 0.8172, 0.8329, 0.8168, 0.94, 0.8172, 0.8329, 0.8116, 0.8329, 0.8113, 0.9399, 0.8172, 0.8329, 0.8174, 0.7498, 0.8119, 0.7498, 0.8116, 0.8329, 0.8113, 0.9399, 0.8116, 0.8329, 0.8076, 0.8329, 0.8072, 0.9399, 0.8116, 0.8329, 0.8119, 0.7498, 0.8078, 0.7498, 0.8076, 0.8329, 0.3129, 0.7258, 0.3125, 0.8329, 0.3091, 0.8329, 0.3094, 0.7258, 0.3125, 0.8329, 0.3123, 0.9159, 0.3088, 0.9159, 0.3091, 0.8329, 0.3096, 0.6667, 0.3094, 0.7146, 0.3032, 0.7146, 0.302, 0.6667, 0.3094, 0.7146, 0.3094, 0.7258, 0.3059, 0.7258, 0.3032, 0.7146, 0.3088, 0.9159, 0.3086, 0.9853, 0.3034, 0.9853, 0.3054, 0.9159, 0.3086, 0.9853, 0.3086, 0.999, 0.301, 0.999, 0.3034, 0.9853, 0.8817, 0.6667, 0.8781, 0.7146, 0.8708, 0.7146, 0.8728, 0.6667, 0.8781, 0.7146, 0.8705, 0.7258, 0.8664, 0.7258, 0.8708, 0.7146, 0.871, 0.9159, 0.8761, 0.9853, 0.87, 0.9853, 0.867, 0.9159, 0.8761, 0.9853, 0.8827, 0.999, 0.8738, 0.999, 0.87, 0.9853, 0.8728, 0.6667, 0.8708, 0.7146, 0.8608, 0.7146, 0.8607, 0.6667, 0.8708, 0.7146, 0.8664, 0.7258, 0.8609, 0.7258, 0.8608, 0.7146, 0.867, 0.9159, 0.87, 0.9853, 0.8617, 0.9854, 0.8614, 0.916, 0.87, 0.9853, 0.8738, 0.999, 0.8617, 0.999, 0.8617, 0.9854, 0.02201, 0.6667, 0.02186, 0.7146, 0.01191, 0.7146, 0.009891, 0.6667, 0.02186, 0.7146, 0.02183, 0.7258, 0.01629, 0.7258, 0.01191, 0.7146, 0.02125, 0.916, 0.02103, 0.9854, 0.01268, 0.9853, 0.01571, 0.916, 0.02103, 0.9854, 0.02099, 0.999, 0.008872, 0.999, 0.01268, 0.9853, 0.009891, 0.6667, 0.01191, 0.7146, 0.004626, 0.7146, 0.00102, 0.6667, 0.01191, 0.7146, 0.01629, 0.7258, 0.01224, 0.7258, 0.004626, 0.7146, 0.01571, 0.916, 0.01268, 0.9853, 0.006565, 0.9853, 0.01165, 0.9159, 0.01268, 0.9853, 0.008872, 0.999, 3.962e-08, 0.999, 0.006565, 0.9853, 0.0695, 0.999, 0.06829, 0.9511, 0.06207, 0.9511, 0.06192, 0.999, 0.06829, 0.9511, 0.06556, 0.9399, 0.0621, 0.9399, 0.06207, 0.9511, 0.06615, 0.7498, 0.06812, 0.6804, 0.0629, 0.6804, 0.06269, 0.7498, 0.06812, 0.6804, 0.07052, 0.6667, 0.06294, 0.6667, 0.0629, 0.6804, 0.06192, 0.999, 0.06207, 0.9511, 0.05585, 0.9511, 0.05435, 0.999, 0.06207, 0.9511, 0.0621, 0.9399, 0.05864, 0.9399, 0.05585, 0.9511, 0.06269, 0.7498, 0.0629, 0.6804, 0.05768, 0.6804, 0.05922, 0.7498, 0.0629, 0.6804, 0.06294, 0.6667, 0.05537, 0.6667, 0.05768, 0.6804, 0.8377, 0.9991, 0.834, 0.9512, 0.8268, 0.9512, 0.8288, 0.9991, 0.834, 0.9512, 0.8264, 0.94, 0.8224, 0.94, 0.8268, 0.9512, 0.827, 0.7498, 0.8321, 0.6805, 0.826, 0.6804, 0.823, 0.7498, 0.8321, 0.6805, 0.8387, 0.6668, 0.8298, 0.6668, 0.826, 0.6804, 0.8288, 0.9991, 0.8268, 0.9512, 0.8168, 0.9511, 0.8167, 0.999, 0.8268, 0.9512, 0.8224, 0.94, 0.8168, 0.94, 0.8168, 0.9511, 0.823, 0.7498, 0.826, 0.6804, 0.8176, 0.6804, 0.8174, 0.7498, 0.826, 0.6804, 0.8298, 0.6668, 0.8177, 0.6667, 0.8176, 0.6804, 0.8167, 0.999, 0.8168, 0.9511, 0.8069, 0.9511, 0.8045, 0.999, 0.8168, 0.9511, 0.8168, 0.94, 0.8113, 0.9399, 0.8069, 0.9511, 0.8174, 0.7498, 0.8176, 0.6804, 0.8093, 0.6804, 0.8119, 0.7498, 0.8176, 0.6804, 0.8177, 0.6667, 0.8056, 0.6667, 0.8093, 0.6804, 0.8045, 0.999, 0.8069, 0.9511, 0.7996, 0.9511, 0.7957, 0.999, 0.8069, 0.9511, 0.8113, 0.9399, 0.8072, 0.9399, 0.7996, 0.9511, 0.8119, 0.7498, 0.8093, 0.6804, 0.8032, 0.6804, 0.8078, 0.7498, 0.8093, 0.6804, 0.8056, 0.6667, 0.7967, 0.6667, 0.8032, 0.6804, 0.3172, 0.6667, 0.3157, 0.7146, 0.3094, 0.7146, 0.3096, 0.6667, 0.3157, 0.7146, 0.3129, 0.7258, 0.3094, 0.7258, 0.3094, 0.7146, 0.3123, 0.9159, 0.3138, 0.9853, 0.3086, 0.9853, 0.3088, 0.9159, 0.3138, 0.9853, 0.3161, 0.999, 0.3086, 0.999, 0.3086, 0.9853, 0.3336, 0.0841, 0.4167, 0.08384, 0.4164, 0.0007646, 0.3333, 0.00102, 0.3338, 0.1672, 0.4169, 0.1669, 0.4167, 0.08384, 0.3336, 0.0841, 0.4167, 0.08384, 0.4997, 0.08359, 0.4995, 0.0005097, 0.4164, 0.0007646, 0.4169, 0.1669, 0.5, 0.1667, 0.4997, 0.08359, 0.4167, 0.08384, 0.3341, 0.2503, 0.4172, 0.25, 0.4169, 0.1669, 0.3338, 0.1672, 0.3344, 0.3333, 0.4174, 0.3331, 0.4172, 0.25, 0.3341, 0.2503, 0.4172, 0.25, 0.5003, 0.2497, 0.5, 0.1667, 0.4169, 0.1669, 0.4174, 0.3331, 0.5005, 0.3328, 0.5003, 0.2497, 0.4172, 0.25, 0.4997, 0.08359, 0.5828, 0.08333, 0.5826, 0.0002549, 0.4995, 0.0005097, 0.5, 0.1667, 0.5831, 0.1664, 0.5828, 0.08333, 0.4997, 0.08359, 0.5828, 0.08333, 0.6659, 0.08308, 0.6656, 0.0, 0.5826, 0.0002549, 0.5831, 0.1664, 0.6662, 0.1662, 0.6659, 0.08308, 0.5828, 0.08333, 0.5003, 0.2497, 0.5833, 0.2495, 0.5831, 0.1664, 0.5, 0.1667, 0.5005, 0.3328, 0.5836, 0.3326, 0.5833, 0.2495, 0.5003, 0.2497, 0.5833, 0.2495, 0.6664, 0.2492, 0.6662, 0.1662, 0.5831, 0.1664, 0.5836, 0.3326, 0.6667, 0.3323, 0.6664, 0.2492, 0.5833, 0.2495, 0.3336, 0.5826, 0.4167, 0.5828, 0.4164, 0.6659, 0.3333, 0.6656, 0.3338, 0.4995, 0.4169, 0.4997, 0.4167, 0.5828, 0.3336, 0.5826, 0.4167, 0.5828, 0.4997, 0.5831, 0.4995, 0.6662, 0.4164, 0.6659, 0.4169, 0.4997, 0.5, 0.5, 0.4997, 0.5831, 0.4167, 0.5828, 0.3341, 0.4164, 0.4172, 0.4167, 0.4169, 0.4997, 0.3338, 0.4995, 0.3344, 0.3333, 0.4174, 0.3336, 0.4172, 0.4167, 0.3341, 0.4164, 0.4172, 0.4167, 0.5003, 0.4169, 0.5, 0.5, 0.4169, 0.4997, 0.4174, 0.3336, 0.5005, 0.3338, 0.5003, 0.4169, 0.4172, 0.4167, 0.4997, 0.5831, 0.5828, 0.5833, 0.5826, 0.6664, 0.4995, 0.6662, 0.5, 0.5, 0.5831, 0.5003, 0.5828, 0.5833, 0.4997, 0.5831, 0.5828, 0.5833, 0.6659, 0.5836, 0.6656, 0.6667, 0.5826, 0.6664, 0.5831, 0.5003, 0.6662, 0.5005, 0.6659, 0.5836, 0.5828, 0.5833, 0.5003, 0.4169, 0.5833, 0.4172, 0.5831, 0.5003, 0.5, 0.5, 0.5005, 0.3338, 0.5836, 0.3341, 0.5833, 0.4172, 0.5003, 0.4169, 0.5833, 0.4172, 0.6664, 0.4174, 0.6662, 0.5005, 0.5831, 0.5003, 0.5836, 0.3341, 0.6667, 0.3344, 0.6664, 0.4174, 0.5833, 0.4172, 0.0, 0.3323, 0.0002549, 0.2492, 0.04179, 0.2494, 0.04154, 0.3324, 0.04154, 0.3324, 0.04179, 0.2494, 0.08333, 0.2495, 0.08308, 0.3326, 0.0002549, 0.2492, 0.0005097, 0.1662, 0.04205, 0.1663, 0.04179, 0.2494, 0.04179, 0.2494, 0.04205, 0.1663, 0.08359, 0.1664, 0.08333, 0.2495, 0.08308, 0.3326, 0.08333, 0.2495, 0.1249, 0.2496, 0.1246, 0.3327, 0.1246, 0.3327, 0.1249, 0.2496, 0.1664, 0.2497, 0.1662, 0.3328, 0.08333, 0.2495, 0.08359, 0.1664, 0.1251, 0.1665, 0.1249, 0.2496, 0.1249, 0.2496, 0.1251, 0.1665, 0.1667, 0.1667, 0.1664, 0.2497, 0.0005097, 0.1662, 0.0007646, 0.08308, 0.0423, 0.08321, 0.04205, 0.1663, 0.04205, 0.1663, 0.0423, 0.08321, 0.08384, 0.08333, 0.08359, 0.1664, 0.0007646, 0.08308, 0.00102, 0.0, 0.04256, 0.0001274, 0.0423, 0.08321, 0.0423, 0.08321, 0.04256, 0.0001274, 0.0841, 0.0002549, 0.08384, 0.08333, 0.08359, 0.1664, 0.08384, 0.08333, 0.1254, 0.08346, 0.1251, 0.1665, 0.1251, 0.1665, 0.1254, 0.08346, 0.1669, 0.08359, 0.1667, 0.1667, 0.08384, 0.08333, 0.0841, 0.0002549, 0.1256, 0.0003823, 0.1254, 0.08346, 0.1254, 0.08346, 0.1256, 0.0003823, 0.1672, 0.0005097, 0.1669, 0.08359, 0.1662, 0.3328, 0.1664, 0.2497, 0.208, 0.2499, 0.2077, 0.333, 0.2077, 0.333, 0.208, 0.2499, 0.2495, 0.25, 0.2492, 0.3331, 0.1664, 0.2497, 0.1667, 0.1667, 0.2082, 0.1668, 0.208, 0.2499, 0.208, 0.2499, 0.2082, 0.1668, 0.2497, 0.1669, 0.2495, 0.25, 0.2492, 0.3331, 0.2495, 0.25, 0.291, 0.2501, 0.2908, 0.3332, 0.2908, 0.3332, 0.291, 0.2501, 0.3326, 0.2503, 0.3323, 0.3333, 0.2495, 0.25, 0.2497, 0.1669, 0.2913, 0.167, 0.291, 0.2501, 0.291, 0.2501, 0.2913, 0.167, 0.3328, 0.1672, 0.3326, 0.2503, 0.1667, 0.1667, 0.1669, 0.08359, 0.2085, 0.08372, 0.2082, 0.1668, 0.2082, 0.1668, 0.2085, 0.08372, 0.25, 0.08384, 0.2497, 0.1669, 0.1669, 0.08359, 0.1672, 0.0005097, 0.2087, 0.0006371, 0.2085, 0.08372, 0.2085, 0.08372, 0.2087, 0.0006371, 0.2503, 0.0007646, 0.25, 0.08384, 0.2497, 0.1669, 0.25, 0.08384, 0.2915, 0.08397, 0.2913, 0.167, 0.2913, 0.167, 0.2915, 0.08397, 0.3331, 0.0841, 0.3328, 0.1672, 0.25, 0.08384, 0.2503, 0.0007646, 0.2918, 0.000892, 0.2915, 0.08397, 0.2915, 0.08397, 0.2918, 0.000892, 0.3333, 0.001019, 0.3331, 0.0841, 0.0007646, 0.5836, 0.08384, 0.5833, 0.08397, 0.6249, 0.0008921, 0.6251, 0.0008921, 0.6251, 0.08397, 0.6249, 0.0841, 0.6664, 0.00102, 0.6667, 0.0005098, 0.5005, 0.08359, 0.5003, 0.08372, 0.5418, 0.0006372, 0.542, 0.0006372, 0.542, 0.08372, 0.5418, 0.08384, 0.5833, 0.0007646, 0.5836, 0.08384, 0.5833, 0.1669, 0.5831, 0.167, 0.6246, 0.08397, 0.6249, 0.08397, 0.6249, 0.167, 0.6246, 0.1672, 0.6662, 0.0841, 0.6664, 0.08359, 0.5003, 0.1667, 0.5, 0.1668, 0.5415, 0.08372, 0.5418, 0.08372, 0.5418, 0.1668, 0.5415, 0.1669, 0.5831, 0.08384, 0.5833, 0.0002549, 0.4174, 0.08333, 0.4172, 0.08346, 0.4587, 0.0003823, 0.459, 0.0003823, 0.459, 0.08346, 0.4587, 0.08359, 0.5003, 0.0005098, 0.5005, 3.962e-08, 0.3344, 0.08308, 0.3341, 0.08321, 0.3756, 0.0001275, 0.3759, 0.0001275, 0.3759, 0.08321, 0.3756, 0.08333, 0.4172, 0.0002549, 0.4174, 0.08333, 0.4172, 0.1664, 0.4169, 0.1665, 0.4585, 0.08346, 0.4587, 0.08346, 0.4587, 0.1665, 0.4585, 0.1667, 0.5, 0.08359, 0.5003, 0.08308, 0.3341, 0.1662, 0.3338, 0.1663, 0.3754, 0.08321, 0.3756, 0.08321, 0.3756, 0.1663, 0.3754, 0.1664, 0.4169, 0.08333, 0.4172, 0.1669, 0.5831, 0.25, 0.5828, 0.2501, 0.6244, 0.167, 0.6246, 0.167, 0.6246, 0.2501, 0.6244, 0.2503, 0.6659, 0.1672, 0.6662, 0.1667, 0.5, 0.2497, 0.4997, 0.2499, 0.5413, 0.1668, 0.5415, 0.1668, 0.5415, 0.2499, 0.5413, 0.25, 0.5828, 0.1669, 0.5831, 0.25, 0.5828, 0.3331, 0.5826, 0.3332, 0.6241, 0.2501, 0.6244, 0.2501, 0.6244, 0.3332, 0.6241, 0.3333, 0.6656, 0.2503, 0.6659, 0.2497, 0.4997, 0.3328, 0.4995, 0.333, 0.541, 0.2499, 0.5413, 0.2499, 0.5413, 0.333, 0.541, 0.3331, 0.5826, 0.25, 0.5828, 0.1664, 0.4169, 0.2495, 0.4167, 0.2496, 0.4582, 0.1665, 0.4585, 0.1665, 0.4585, 0.2496, 0.4582, 0.2497, 0.4997, 0.1667, 0.5, 0.1662, 0.3338, 0.2492, 0.3336, 0.2494, 0.3751, 0.1663, 0.3754, 0.1663, 0.3754, 0.2494, 0.3751, 0.2495, 0.4167, 0.1664, 0.4169, 0.2495, 0.4167, 0.3326, 0.4164, 0.3327, 0.458, 0.2496, 0.4582, 0.2496, 0.4582, 0.3327, 0.458, 0.3328, 0.4995, 0.2497, 0.4997, 0.2492, 0.3336, 0.3323, 0.3333, 0.3324, 0.3749, 0.2494, 0.3751, 0.2494, 0.3751, 0.3324, 0.3749, 0.3326, 0.4164, 0.2495, 0.4167, 0.6667, 0.6656, 0.6669, 0.5826, 0.7085, 0.5827, 0.7082, 0.6658, 0.7082, 0.6658, 0.7085, 0.5827, 0.75, 0.5828, 0.7497, 0.6659, 0.6669, 0.5826, 0.6672, 0.4995, 0.7087, 0.4996, 0.7085, 0.5827, 0.7085, 0.5827, 0.7087, 0.4996, 0.7503, 0.4997, 0.75, 0.5828, 0.7497, 0.6659, 0.75, 0.5828, 0.7915, 0.583, 0.7913, 0.666, 0.7913, 0.666, 0.7915, 0.583, 0.8331, 0.5831, 0.8328, 0.6662, 0.75, 0.5828, 0.7503, 0.4997, 0.7918, 0.4999, 0.7915, 0.583, 0.7915, 0.583, 0.7918, 0.4999, 0.8333, 0.5, 0.8331, 0.5831, 0.6672, 0.4995, 0.6674, 0.4164, 0.709, 0.4165, 0.7087, 0.4996, 0.7087, 0.4996, 0.709, 0.4165, 0.7505, 0.4167, 0.7503, 0.4997, 0.6674, 0.4164, 0.6677, 0.3333, 0.7092, 0.3335, 0.709, 0.4165, 0.709, 0.4165, 0.7092, 0.3335, 0.7508, 0.3336, 0.7505, 0.4167, 0.7503, 0.4997, 0.7505, 0.4167, 0.792, 0.4168, 0.7918, 0.4999, 0.7918, 0.4999, 0.792, 0.4168, 0.8336, 0.4169, 0.8333, 0.5, 0.7505, 0.4167, 0.7508, 0.3336, 0.7923, 0.3337, 0.792, 0.4168, 0.792, 0.4168, 0.7923, 0.3337, 0.8338, 0.3338, 0.8336, 0.4169, 0.8328, 0.6662, 0.8331, 0.5831, 0.8746, 0.5832, 0.8744, 0.6663, 0.8744, 0.6663, 0.8746, 0.5832, 0.9162, 0.5833, 0.9159, 0.6664, 0.8331, 0.5831, 0.8333, 0.5, 0.8749, 0.5001, 0.8746, 0.5832, 0.8746, 0.5832, 0.8749, 0.5001, 0.9164, 0.5003, 0.9162, 0.5833, 0.9159, 0.6664, 0.9162, 0.5833, 0.9577, 0.5835, 0.9574, 0.6665, 0.9574, 0.6665, 0.9577, 0.5835, 0.9992, 0.5836, 0.999, 0.6667, 0.9162, 0.5833, 0.9164, 0.5003, 0.958, 0.5004, 0.9577, 0.5835, 0.9577, 0.5835, 0.958, 0.5004, 0.9995, 0.5005, 0.9992, 0.5836, 0.8333, 0.5, 0.8336, 0.4169, 0.8751, 0.417, 0.8749, 0.5001, 0.8749, 0.5001, 0.8751, 0.417, 0.9167, 0.4172, 0.9164, 0.5003, 0.8336, 0.4169, 0.8338, 0.3338, 0.8754, 0.334, 0.8751, 0.417, 0.8751, 0.417, 0.8754, 0.334, 0.9169, 0.3341, 0.9167, 0.4172, 0.9164, 0.5003, 0.9167, 0.4172, 0.9582, 0.4173, 0.958, 0.5004, 0.958, 0.5004, 0.9582, 0.4173, 0.9997, 0.4174, 0.9995, 0.5005, 0.9167, 0.4172, 0.9169, 0.3341, 0.9585, 0.3342, 0.9582, 0.4173, 0.9582, 0.4173, 0.9585, 0.3342, 1.0, 0.3344, 0.9997, 0.4174, 0.999, 0.3333, 0.9992, 0.2503, 0.9577, 0.2501, 0.9574, 0.3332, 0.9574, 0.3332, 0.9577, 0.2501, 0.9162, 0.25, 0.9159, 0.3331, 0.9992, 0.2503, 0.9995, 0.1672, 0.958, 0.167, 0.9577, 0.2501, 0.9577, 0.2501, 0.958, 0.167, 0.9164, 0.1669, 0.9162, 0.25, 0.9159, 0.3331, 0.9162, 0.25, 0.8746, 0.2499, 0.8744, 0.333, 0.8744, 0.333, 0.8746, 0.2499, 0.8331, 0.2497, 0.8328, 0.3328, 0.9162, 0.25, 0.9164, 0.1669, 0.8749, 0.1668, 0.8746, 0.2499, 0.8746, 0.2499, 0.8749, 0.1668, 0.8333, 0.1667, 0.8331, 0.2497, 0.9995, 0.1672, 0.9997, 0.0841, 0.9582, 0.08397, 0.958, 0.167, 0.958, 0.167, 0.9582, 0.08397, 0.9167, 0.08384, 0.9164, 0.1669, 0.9997, 0.0841, 1.0, 0.001019, 0.9585, 0.000892, 0.9582, 0.08397, 0.9582, 0.08397, 0.9585, 0.000892, 0.9169, 0.0007646, 0.9167, 0.08384, 0.9164, 0.1669, 0.9167, 0.08384, 0.8751, 0.08372, 0.8749, 0.1668, 0.8749, 0.1668, 0.8751, 0.08372, 0.8336, 0.08359, 0.8333, 0.1667, 0.9167, 0.08384, 0.9169, 0.0007646, 0.8754, 0.0006371, 0.8751, 0.08372, 0.8751, 0.08372, 0.8754, 0.0006371, 0.8338, 0.0005097, 0.8336, 0.08359, 0.8328, 0.3328, 0.8331, 0.2497, 0.7915, 0.2496, 0.7913, 0.3327, 0.7913, 0.3327, 0.7915, 0.2496, 0.75, 0.2495, 0.7497, 0.3326, 0.8331, 0.2497, 0.8333, 0.1667, 0.7918, 0.1665, 0.7915, 0.2496, 0.7915, 0.2496, 0.7918, 0.1665, 0.7503, 0.1664, 0.75, 0.2495, 0.7497, 0.3326, 0.75, 0.2495, 0.7085, 0.2494, 0.7082, 0.3324, 0.7082, 0.3324, 0.7085, 0.2494, 0.6669, 0.2492, 0.6667, 0.3323, 0.75, 0.2495, 0.7503, 0.1664, 0.7087, 0.1663, 0.7085, 0.2494, 0.7085, 0.2494, 0.7087, 0.1663, 0.6672, 0.1662, 0.6669, 0.2492, 0.8333, 0.1667, 0.8336, 0.08359, 0.792, 0.08346, 0.7918, 0.1665, 0.7918, 0.1665, 0.792, 0.08346, 0.7505, 0.08333, 0.7503, 0.1664, 0.8336, 0.08359, 0.8338, 0.0005097, 0.7923, 0.0003823, 0.792, 0.08346, 0.792, 0.08346, 0.7923, 0.0003823, 0.7508, 0.0002548, 0.7505, 0.08333, 0.7503, 0.1664, 0.7505, 0.08333, 0.709, 0.08321, 0.7087, 0.1663, 0.7087, 0.1663, 0.709, 0.08321, 0.6674, 0.08308, 0.6672, 0.1662, 0.7505, 0.08333, 0.7508, 0.0002548, 0.7092, 0.0001274, 0.709, 0.08321, 0.709, 0.08321, 0.7092, 0.0001274, 0.6677, 0.0, 0.6674, 0.08308, 0.33, 0.9853, 0.3323, 0.999, 0.3247, 0.999, 0.3248, 0.9853, 0.3285, 0.9159, 0.33, 0.9853, 0.3248, 0.9853, 0.325, 0.9159, 0.3318, 0.7146, 0.329, 0.7258, 0.3256, 0.7258, 0.3256, 0.7146, 0.3333, 0.6667, 0.3318, 0.7146, 0.3256, 0.7146, 0.3258, 0.6667, 0.6803, 0.6804, 0.6766, 0.6667, 0.6677, 0.6667, 0.6742, 0.6804, 0.6829, 0.7498, 0.6803, 0.6804, 0.6742, 0.6804, 0.6788, 0.7498, 0.6779, 0.9511, 0.6823, 0.9399, 0.6782, 0.9399, 0.6706, 0.9511, 0.6755, 0.999, 0.6779, 0.9511, 0.6706, 0.9511, 0.6667, 0.999, 0.6886, 0.6804, 0.6887, 0.6667, 0.6766, 0.6667, 0.6803, 0.6804, 0.6884, 0.7498, 0.6886, 0.6804, 0.6803, 0.6804, 0.6829, 0.7498, 0.6878, 0.9511, 0.6878, 0.94, 0.6823, 0.9399, 0.6779, 0.9511, 0.6877, 0.999, 0.6878, 0.9511, 0.6779, 0.9511, 0.6755, 0.999, 0.697, 0.6804, 0.7008, 0.6668, 0.6887, 0.6667, 0.6886, 0.6804, 0.694, 0.7498, 0.697, 0.6804, 0.6886, 0.6804, 0.6884, 0.7498, 0.6978, 0.9512, 0.6934, 0.94, 0.6878, 0.94, 0.6878, 0.9511, 0.6998, 0.9991, 0.6978, 0.9512, 0.6878, 0.9511, 0.6877, 0.999, 0.7031, 0.6805, 0.7097, 0.6668, 0.7008, 0.6668, 0.697, 0.6804, 0.698, 0.7498, 0.7031, 0.6805, 0.697, 0.6804, 0.694, 0.7498, 0.705, 0.9512, 0.6974, 0.94, 0.6934, 0.94, 0.6978, 0.9512, 0.7086, 0.9991, 0.705, 0.9512, 0.6978, 0.9512, 0.6998, 0.9991, 0.2772, 0.6804, 0.2773, 0.6667, 0.2697, 0.6667, 0.272, 0.6804, 0.277, 0.7498, 0.2772, 0.6804, 0.272, 0.6804, 0.2735, 0.7498, 0.2764, 0.9511, 0.2764, 0.9399, 0.273, 0.9399, 0.2702, 0.9511, 0.2762, 0.999, 0.2764, 0.9511, 0.2702, 0.9511, 0.2687, 0.999, 0.2824, 0.6804, 0.2848, 0.6667, 0.2773, 0.6667, 0.2772, 0.6804, 0.2805, 0.7498, 0.2824, 0.6804, 0.2772, 0.6804, 0.277, 0.7498, 0.2826, 0.9511, 0.2799, 0.9399, 0.2764, 0.9399, 0.2764, 0.9511, 0.2838, 0.999, 0.2826, 0.9511, 0.2764, 0.9511, 0.2762, 0.999, 0.9394, 0.9853, 0.9356, 0.999, 0.9267, 0.999, 0.9333, 0.9853, 0.9424, 0.9159, 0.9394, 0.9853, 0.9333, 0.9853, 0.9384, 0.9159, 0.9386, 0.7146, 0.943, 0.7258, 0.9389, 0.7258, 0.9313, 0.7146, 0.9366, 0.6667, 0.9386, 0.7146, 0.9313, 0.7146, 0.9277, 0.6667, 0.9477, 0.9854, 0.9477, 0.999, 0.9356, 0.999, 0.9394, 0.9853, 0.948, 0.916, 0.9477, 0.9854, 0.9394, 0.9853, 0.9424, 0.9159, 0.9486, 0.7146, 0.9485, 0.7258, 0.943, 0.7258, 0.9386, 0.7146, 0.9487, 0.6667, 0.9486, 0.7146, 0.9386, 0.7146, 0.9366, 0.6667, 0.892, 0.9853, 0.8958, 0.999, 0.8837, 0.999, 0.8837, 0.9854, 0.889, 0.9159, 0.892, 0.9853, 0.8837, 0.9854, 0.8835, 0.916, 0.8928, 0.7146, 0.8884, 0.7258, 0.8829, 0.7258, 0.8828, 0.7146, 0.8948, 0.6667, 0.8928, 0.7146, 0.8828, 0.7146, 0.8827, 0.6667, 0.8981, 0.9853, 0.9047, 0.999, 0.8958, 0.999, 0.892, 0.9853, 0.893, 0.9159, 0.8981, 0.9853, 0.892, 0.9853, 0.889, 0.9159, 0.9001, 0.7146, 0.8925, 0.7258, 0.8884, 0.7258, 0.8928, 0.7146, 0.9037, 0.6667, 0.9001, 0.7146, 0.8928, 0.7146, 0.8948, 0.6667, 0.3248, 0.9853, 0.3247, 0.999, 0.3172, 0.999, 0.3196, 0.9853, 0.325, 0.9159, 0.3248, 0.9853, 0.3196, 0.9853, 0.3215, 0.9159, 0.3256, 0.7146, 0.3256, 0.7258, 0.3221, 0.7258, 0.3194, 0.7146, 0.3258, 0.6667, 0.3256, 0.7146, 0.3194, 0.7146, 0.3182, 0.6667, 0.3287, 0.8329, 0.3285, 0.9159, 0.325, 0.9159, 0.3252, 0.8329, 0.329, 0.7258, 0.3287, 0.8329, 0.3252, 0.8329, 0.3256, 0.7258, 0.6826, 0.8329, 0.6829, 0.7498, 0.6788, 0.7498, 0.6786, 0.8329, 0.6823, 0.9399, 0.6826, 0.8329, 0.6786, 0.8329, 0.6782, 0.9399, 0.6882, 0.8329, 0.6884, 0.7498, 0.6829, 0.7498, 0.6826, 0.8329, 0.6878, 0.94, 0.6882, 0.8329, 0.6826, 0.8329, 0.6823, 0.9399, 0.6937, 0.8329, 0.694, 0.7498, 0.6884, 0.7498, 0.6882, 0.8329, 0.6934, 0.94, 0.6937, 0.8329, 0.6882, 0.8329, 0.6878, 0.94, 0.6978, 0.8329, 0.698, 0.7498, 0.694, 0.7498, 0.6937, 0.8329, 0.6974, 0.94, 0.6978, 0.8329, 0.6937, 0.8329, 0.6934, 0.94, 0.2767, 0.8329, 0.277, 0.7498, 0.2735, 0.7498, 0.2733, 0.8328, 0.2764, 0.9399, 0.2767, 0.8329, 0.2733, 0.8328, 0.273, 0.9399, 0.2802, 0.8329, 0.2805, 0.7498, 0.277, 0.7498, 0.2767, 0.8329, 0.2799, 0.9399, 0.2802, 0.8329, 0.2767, 0.8329, 0.2764, 0.9399, 0.9427, 0.8329, 0.9424, 0.9159, 0.9384, 0.9159, 0.9386, 0.8329, 0.943, 0.7258, 0.9427, 0.8329, 0.9386, 0.8329, 0.9389, 0.7258, 0.9482, 0.8329, 0.948, 0.916, 0.9424, 0.9159, 0.9427, 0.8329, 0.9485, 0.7258, 0.9482, 0.8329, 0.9427, 0.8329, 0.943, 0.7258, 0.8887, 0.8329, 0.889, 0.9159, 0.8835, 0.916, 0.8832, 0.8329, 0.8884, 0.7258, 0.8887, 0.8329, 0.8832, 0.8329, 0.8829, 0.7258, 0.8928, 0.8329, 0.893, 0.9159, 0.889, 0.9159, 0.8887, 0.8329, 0.8925, 0.7258, 0.8928, 0.8329, 0.8887, 0.8329, 0.8884, 0.7258, 0.3252, 0.8329, 0.325, 0.9159, 0.3215, 0.9159, 0.3218, 0.8328, 0.3256, 0.7258, 0.3252, 0.8329, 0.3218, 0.8328, 0.3221, 0.7258, 0.03042, 0.7258, 0.03009, 0.8329, 0.02663, 0.8328, 0.02696, 0.7258, 0.03009, 0.8329, 0.02984, 0.9159, 0.02638, 0.9159, 0.02663, 0.8328, 0.9145, 0.7258, 0.9148, 0.8329, 0.9108, 0.8329, 0.9104, 0.7258, 0.9148, 0.8329, 0.9151, 0.9159, 0.911, 0.9159, 0.9108, 0.8329, 0.9104, 0.7258, 0.9108, 0.8329, 0.9052, 0.8329, 0.9049, 0.7258, 0.9108, 0.8329, 0.911, 0.9159, 0.9055, 0.916, 0.9052, 0.8329, 0.9926, 0.7258, 0.9922, 0.8329, 0.9867, 0.8329, 0.987, 0.7258, 0.9922, 0.8329, 0.992, 0.916, 0.9864, 0.9159, 0.9867, 0.8329, 0.987, 0.7258, 0.9867, 0.8329, 0.9826, 0.8329, 0.983, 0.7258, 0.9867, 0.8329, 0.9864, 0.9159, 0.9824, 0.9159, 0.9826, 0.8329, 0.296, 0.9399, 0.2964, 0.8329, 0.2929, 0.8329, 0.2926, 0.9399, 0.2964, 0.8329, 0.2966, 0.7498, 0.2932, 0.7498, 0.2929, 0.8329, 0.2926, 0.9399, 0.2929, 0.8329, 0.2895, 0.8328, 0.2891, 0.9399, 0.2929, 0.8329, 0.2932, 0.7498, 0.2897, 0.7498, 0.2895, 0.8328, 0.7834, 0.94, 0.7838, 0.8329, 0.7797, 0.8329, 0.7794, 0.94, 0.7838, 0.8329, 0.784, 0.7498, 0.78, 0.7498, 0.7797, 0.8329, 0.7794, 0.94, 0.7797, 0.8329, 0.7742, 0.8329, 0.7738, 0.94, 0.7797, 0.8329, 0.78, 0.7498, 0.7744, 0.7498, 0.7742, 0.8329, 0.7738, 0.94, 0.7742, 0.8329, 0.7686, 0.8329, 0.7683, 0.9399, 0.7742, 0.8329, 0.7744, 0.7498, 0.7689, 0.7498, 0.7686, 0.8329, 0.7683, 0.9399, 0.7686, 0.8329, 0.7646, 0.8329, 0.7642, 0.9399, 0.7686, 0.8329, 0.7689, 0.7498, 0.7648, 0.7498, 0.7646, 0.8329, 0.03388, 0.7258, 0.03356, 0.8329, 0.03009, 0.8329, 0.03042, 0.7258, 0.03356, 0.8329, 0.0333, 0.9159, 0.02984, 0.9159, 0.03009, 0.8329, 0.0306, 0.6667, 0.03046, 0.7146, 0.02424, 0.7146, 0.02303, 0.6667, 0.03046, 0.7146, 0.03042, 0.7258, 0.02696, 0.7258, 0.02424, 0.7146, 0.02984, 0.9159, 0.02963, 0.9853, 0.02441, 0.9853, 0.02638, 0.9159, 0.02963, 0.9853, 0.02958, 0.999, 0.02201, 0.999, 0.02441, 0.9853, 0.9257, 0.6667, 0.9221, 0.7146, 0.9148, 0.7146, 0.9168, 0.6667, 0.9221, 0.7146, 0.9145, 0.7258, 0.9104, 0.7258, 0.9148, 0.7146, 0.9151, 0.9159, 0.9201, 0.9853, 0.914, 0.9853, 0.911, 0.9159, 0.9201, 0.9853, 0.9267, 0.999, 0.9178, 0.999, 0.914, 0.9853, 0.9168, 0.6667, 0.9148, 0.7146, 0.9048, 0.7146, 0.9047, 0.6667, 0.9148, 0.7146, 0.9104, 0.7258, 0.9049, 0.7258, 0.9048, 0.7146, 0.911, 0.9159, 0.914, 0.9853, 0.9057, 0.9854, 0.9055, 0.916, 0.914, 0.9853, 0.9178, 0.999, 0.9057, 0.999, 0.9057, 0.9854, 0.9927, 0.6667, 0.9926, 0.7146, 0.9826, 0.7146, 0.9806, 0.6667, 0.9926, 0.7146, 0.9926, 0.7258, 0.987, 0.7258, 0.9826, 0.7146, 0.992, 0.916, 0.9918, 0.9854, 0.9834, 0.9853, 0.9864, 0.9159, 0.9918, 0.9854, 0.9917, 0.999, 0.9796, 0.999, 0.9834, 0.9853, 0.9806, 0.6667, 0.9826, 0.7146, 0.9754, 0.7146, 0.9718, 0.6667, 0.9826, 0.7146, 0.987, 0.7258, 0.983, 0.7258, 0.9754, 0.7146, 0.9864, 0.9159, 0.9834, 0.9853, 0.9773, 0.9853, 0.9824, 0.9159, 0.9834, 0.9853, 0.9796, 0.999, 0.9707, 0.999, 0.9773, 0.9853, 0.3, 0.999, 0.2988, 0.9511, 0.2925, 0.9511, 0.2924, 0.999, 0.2988, 0.9511, 0.296, 0.9399, 0.2926, 0.9399, 0.2925, 0.9511, 0.2966, 0.7498, 0.2986, 0.6804, 0.2934, 0.6804, 0.2932, 0.7498, 0.2986, 0.6804, 0.301, 0.6667, 0.2934, 0.6667, 0.2934, 0.6804, 0.2924, 0.999, 0.2925, 0.9511, 0.2863, 0.9511, 0.2848, 0.999, 0.2925, 0.9511, 0.2926, 0.9399, 0.2891, 0.9399, 0.2863, 0.9511, 0.2932, 0.7498, 0.2934, 0.6804, 0.2882, 0.6804, 0.2897, 0.7498, 0.2934, 0.6804, 0.2934, 0.6667, 0.2858, 0.6667, 0.2882, 0.6804, 0.7947, 0.9991, 0.791, 0.9512, 0.7838, 0.9512, 0.7858, 0.9991, 0.791, 0.9512, 0.7834, 0.94, 0.7794, 0.94, 0.7838, 0.9512, 0.784, 0.7498, 0.7891, 0.6805, 0.783, 0.6804, 0.78, 0.7498, 0.7891, 0.6805, 0.7957, 0.6668, 0.7868, 0.6668, 0.783, 0.6804, 0.7858, 0.9991, 0.7838, 0.9512, 0.7738, 0.9511, 0.7737, 0.999, 0.7838, 0.9512, 0.7794, 0.94, 0.7738, 0.94, 0.7738, 0.9511, 0.78, 0.7498, 0.783, 0.6804, 0.7746, 0.6804, 0.7744, 0.7498, 0.783, 0.6804, 0.7868, 0.6668, 0.7747, 0.6667, 0.7746, 0.6804, 0.7737, 0.999, 0.7738, 0.9511, 0.7639, 0.9511, 0.7615, 0.999, 0.7738, 0.9511, 0.7738, 0.94, 0.7683, 0.9399, 0.7639, 0.9511, 0.7744, 0.7498, 0.7746, 0.6804, 0.7663, 0.6804, 0.7689, 0.7498, 0.7746, 0.6804, 0.7747, 0.6667, 0.7626, 0.6667, 0.7663, 0.6804, 0.7615, 0.999, 0.7639, 0.9511, 0.7566, 0.9511, 0.7527, 0.999, 0.7639, 0.9511, 0.7683, 0.9399, 0.7642, 0.9399, 0.7566, 0.9511, 0.7689, 0.7498, 0.7663, 0.6804, 0.7602, 0.6804, 0.7648, 0.7498, 0.7663, 0.6804, 0.7626, 0.6667, 0.7537, 0.6667, 0.7602, 0.6804, 0.03818, 0.6667, 0.03668, 0.7146, 0.03046, 0.7146, 0.0306, 0.6667, 0.03668, 0.7146, 0.03388, 0.7258, 0.03042, 0.7258, 0.03046, 0.7146, 0.0333, 0.9159, 0.03485, 0.9853, 0.02963, 0.9853, 0.02984, 0.9159, 0.03485, 0.9853, 0.03716, 0.999, 0.02958, 0.999, 0.02963, 0.9853, 0.05102, 0.9853, 0.05333, 0.999, 0.04575, 0.999, 0.0458, 0.9853, 0.04947, 0.9159, 0.05102, 0.9853, 0.0458, 0.9853, 0.04601, 0.9159, 0.05285, 0.7146, 0.05005, 0.7258, 0.04659, 0.7258, 0.04663, 0.7146, 0.05435, 0.6667, 0.05285, 0.7146, 0.04663, 0.7146, 0.04677, 0.6667, 0.7233, 0.6804, 0.7196, 0.6667, 0.7107, 0.6667, 0.7172, 0.6804, 0.7259, 0.7498, 0.7233, 0.6804, 0.7172, 0.6804, 0.7218, 0.7498, 0.7209, 0.9511, 0.7253, 0.9399, 0.7212, 0.9399, 0.7136, 0.9511, 0.7185, 0.999, 0.7209, 0.9511, 0.7136, 0.9511, 0.7097, 0.999, 0.7316, 0.6804, 0.7317, 0.6667, 0.7196, 0.6667, 0.7233, 0.6804, 0.7314, 0.7498, 0.7316, 0.6804, 0.7233, 0.6804, 0.7259, 0.7498, 0.7308, 0.9511, 0.7308, 0.94, 0.7253, 0.9399, 0.7209, 0.9511, 0.7307, 0.999, 0.7308, 0.9511, 0.7209, 0.9511, 0.7185, 0.999, 0.74, 0.6804, 0.7438, 0.6668, 0.7317, 0.6667, 0.7316, 0.6804, 0.737, 0.7498, 0.74, 0.6804, 0.7316, 0.6804, 0.7314, 0.7498, 0.7408, 0.9512, 0.7364, 0.94, 0.7308, 0.94, 0.7308, 0.9511, 0.7428, 0.9991, 0.7408, 0.9512, 0.7308, 0.9511, 0.7307, 0.999, 0.7461, 0.6805, 0.7527, 0.6668, 0.7438, 0.6668, 0.74, 0.6804, 0.741, 0.7498, 0.7461, 0.6805, 0.74, 0.6804, 0.737, 0.7498, 0.748, 0.9512, 0.7404, 0.94, 0.7364, 0.94, 0.7408, 0.9512, 0.7516, 0.9991, 0.748, 0.9512, 0.7408, 0.9512, 0.7428, 0.9991, 0.07907, 0.6804, 0.07911, 0.6667, 0.07153, 0.6667, 0.07385, 0.6804, 0.07885, 0.7498, 0.07907, 0.6804, 0.07385, 0.6804, 0.07539, 0.7498, 0.07824, 0.9511, 0.07827, 0.9399, 0.07481, 0.9399, 0.07202, 0.9511, 0.07809, 0.999, 0.07824, 0.9511, 0.07202, 0.9511, 0.07052, 0.999, 0.08429, 0.6804, 0.08668, 0.6667, 0.07911, 0.6667, 0.07907, 0.6804, 0.08232, 0.7498, 0.08429, 0.6804, 0.07907, 0.6804, 0.07885, 0.7498, 0.08446, 0.9511, 0.08173, 0.9399, 0.07827, 0.9399, 0.07824, 0.9511, 0.08566, 0.999, 0.08446, 0.9511, 0.07824, 0.9511, 0.07809, 0.999, 0.9614, 0.9853, 0.9576, 0.999, 0.9487, 0.999, 0.9553, 0.9853, 0.9644, 0.9159, 0.9614, 0.9853, 0.9553, 0.9853, 0.9604, 0.9159, 0.9606, 0.7146, 0.965, 0.7258, 0.961, 0.7258, 0.9533, 0.7146, 0.9586, 0.6667, 0.9606, 0.7146, 0.9533, 0.7146, 0.9497, 0.6667, 0.9698, 0.9854, 0.9697, 0.999, 0.9576, 0.999, 0.9614, 0.9853, 0.97, 0.916, 0.9698, 0.9854, 0.9614, 0.9853, 0.9644, 0.9159, 0.9706, 0.7146, 0.9706, 0.7258, 0.965, 0.7258, 0.9606, 0.7146, 0.9707, 0.6667, 0.9706, 0.7146, 0.9606, 0.7146, 0.9586, 0.6667, 0.848, 0.9853, 0.8518, 0.999, 0.8397, 0.999, 0.8396, 0.9854, 0.845, 0.9159, 0.848, 0.9853, 0.8396, 0.9854, 0.8394, 0.916, 0.8488, 0.7146, 0.8444, 0.7258, 0.8389, 0.7258, 0.8388, 0.7146, 0.8508, 0.6667, 0.8488, 0.7146, 0.8388, 0.7146, 0.8387, 0.6667, 0.8541, 0.9853, 0.8607, 0.999, 0.8518, 0.999, 0.848, 0.9853, 0.849, 0.9159, 0.8541, 0.9853, 0.848, 0.9853, 0.845, 0.9159, 0.8561, 0.7146, 0.8484, 0.7258, 0.8444, 0.7258, 0.8488, 0.7146, 0.8597, 0.6667, 0.8561, 0.7146, 0.8488, 0.7146, 0.8508, 0.6667, 0.0458, 0.9853, 0.04575, 0.999, 0.03818, 0.999, 0.04057, 0.9853, 0.04601, 0.9159, 0.0458, 0.9853, 0.04057, 0.9853, 0.04255, 0.9159, 0.04663, 0.7146, 0.04659, 0.7258, 0.04313, 0.7258, 0.04041, 0.7146, 0.04677, 0.6667, 0.04663, 0.7146, 0.04041, 0.7146, 0.0392, 0.6667, 0.04972, 0.8329, 0.04947, 0.9159, 0.04601, 0.9159, 0.04626, 0.8329, 0.05005, 0.7258, 0.04972, 0.8329, 0.04626, 0.8329, 0.04659, 0.7258, 0.7256, 0.8329, 0.7259, 0.7498, 0.7218, 0.7498, 0.7216, 0.8329, 0.7253, 0.9399, 0.7256, 0.8329, 0.7216, 0.8329, 0.7212, 0.9399, 0.7312, 0.8329, 0.7314, 0.7498, 0.7259, 0.7498, 0.7256, 0.8329, 0.7308, 0.94, 0.7312, 0.8329, 0.7256, 0.8329, 0.7253, 0.9399, 0.7367, 0.8329, 0.737, 0.7498, 0.7314, 0.7498, 0.7312, 0.8329, 0.7364, 0.94, 0.7367, 0.8329, 0.7312, 0.8329, 0.7308, 0.94, 0.7408, 0.8329, 0.741, 0.7498, 0.737, 0.7498, 0.7367, 0.8329, 0.7404, 0.94, 0.7408, 0.8329, 0.7367, 0.8329, 0.7364, 0.94, 0.0786, 0.8329, 0.07885, 0.7498, 0.07539, 0.7498, 0.07514, 0.8328, 0.07827, 0.9399, 0.0786, 0.8329, 0.07514, 0.8328, 0.07481, 0.9399, 0.08206, 0.8329, 0.08232, 0.7498, 0.07885, 0.7498, 0.0786, 0.8329, 0.08173, 0.9399, 0.08206, 0.8329, 0.0786, 0.8329, 0.07827, 0.9399, 0.9647, 0.8329, 0.9644, 0.9159, 0.9604, 0.9159, 0.9606, 0.8329, 0.965, 0.7258, 0.9647, 0.8329, 0.9606, 0.8329, 0.961, 0.7258, 0.9702, 0.8329, 0.97, 0.916, 0.9644, 0.9159, 0.9647, 0.8329, 0.9706, 0.7258, 0.9702, 0.8329, 0.9647, 0.8329, 0.965, 0.7258, 0.8447, 0.8329, 0.845, 0.9159, 0.8394, 0.916, 0.8392, 0.8329, 0.8444, 0.7258, 0.8447, 0.8329, 0.8392, 0.8329, 0.8389, 0.7258, 0.8488, 0.8329, 0.849, 0.9159, 0.845, 0.9159, 0.8447, 0.8329, 0.8484, 0.7258, 0.8488, 0.8329, 0.8447, 0.8329, 0.8444, 0.7258, 0.04626, 0.8329, 0.04601, 0.9159, 0.04255, 0.9159, 0.0428, 0.8328, 0.04659, 0.7258, 0.04626, 0.8329, 0.0428, 0.8328, 0.04313, 0.7258])
me_cube.use_remesh_preserve_volume = False
me_cube.use_remesh_preserve_attributes = False
me_cube.use_mirror_vertex_groups = False
me_cube.update()

# ---- objects
ob_point = bpy.data.objects.new('Point', light_point)
ob_cube = bpy.data.objects.new('Cube', me_cube)
ob_camera = bpy.data.objects.new('Camera', cam_camera)

# ---- transforms, parenting, visibility, modifiers, constraints
ob_point.location = (0.0, 0.0, 0.0)
ob_point.empty_display_type = 'ARROWS'
ob_point.lineart.crease_threshold = 0.0
ob_cube.location = (0.0, 0.0, 0.0)
ob_cube.empty_display_type = 'ARROWS'
ob_cube.lineart.crease_threshold = 0.0
ob_camera.location = (7.481, -6.508, 5.344)
ob_camera.rotation_euler = (1.109, 0.01082, 0.8149)
ob_camera.lock_rotations_4d = False
ob_camera.empty_display_type = 'ARROWS'
ob_camera.color = (0.0, 0.0, 0.0, 0.0)
ob_camera.display_type = 'WIRE'
ob_camera.lineart.crease_threshold = 0.0

# ---- collection membership
col_collection_1.objects.link(ob_point)
col_collection_1.objects.link(ob_cube)
col_collection_1.objects.link(ob_camera)

# ---- scene / render settings (as saved in the file)
scene.camera = ob_camera
scene.frame_start = 1; scene.frame_end = 250; scene.frame_set(5)
scene.render.engine = 'BLENDER_EEVEE_NEXT'
scene.render.image_settings.color_mode = 'RGB'
scene.render.image_settings.compression = 90
scene.render.resolution_percentage = 50
scene.render.dither_intensity = 0.0
scene.render.bake_margin = 2
scene.render.bake_bias = 0.0
scene.cycles.use_denoising = False
scene.cycles.samples = 10
scene.cycles.sampling_pattern = 'TABULATED_SOBOL'
scene.cycles.light_sampling_threshold = 0.0
scene.cycles.use_adaptive_sampling = False
scene.cycles.use_light_tree = False
scene.cycles.blur_glossy = 0.0
scene.cycles.volume_bounces = 1
scene.cycles.pixel_filter_type = 'GAUSSIAN'
scene.cycles.sample_clamp_indirect = 0.0
scene.view_settings.view_transform = 'Standard'
bpy.context.view_layer.update()
